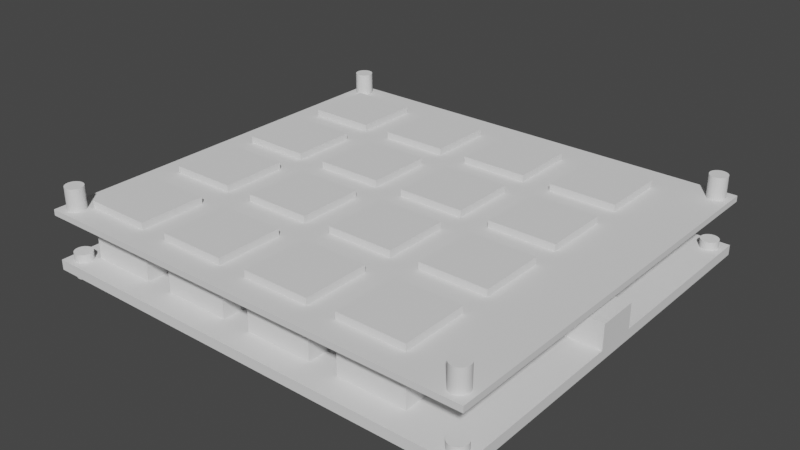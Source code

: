 # Source: RobotDyn4x4Keypad.blend  (saved by Blender 2.80.75; exported with 4.5.12 LTS)
import bpy
from mathutils import Matrix  # noqa: F401  (used for matrix-valued properties, if any)

bpy.ops.wm.read_factory_settings(use_empty=True)
scene = bpy.context.scene
scene.name = 'Scene'

# ---- collections
col_collection = bpy.data.collections.new('Collection'); scene.collection.children.link(col_collection)

# ---- world
world_world = bpy.data.worlds.new('World'); scene.world = world_world
world_world.use_nodes = True; world_world.node_tree.nodes.clear()
_N = world_world.node_tree.nodes; _L = world_world.node_tree.links
n0 = _N.new('ShaderNodeOutputWorld'); n0.name = 'World Output'; n0.location = (300, 300)
n1 = _N.new('ShaderNodeBackground'); n1.name = 'Background'; n1.location = (10, 300)
n1.inputs[0].default_value = (0.05088, 0.05088, 0.05088, 1.0)
_L.new(n1.outputs[0], n0.inputs[0])
n0.is_active_output = True
world_world.color = (0.05088, 0.05088, 0.05088)
world_world.use_sun_shadow = False
world_world.sun_shadow_jitter_overblur = 0.0

# ---- meshes
me_cube_003 = bpy.data.meshes.new('Cube.003')
me_cube_003.from_pydata([(31.2, -4.06, -4.192), (31.2, -4.06, 0.2078), (31.2, 3.34, -4.192), (31.2, 3.34, 0.2078), (40.0, -4.06, -4.192), (40.0, -4.06, 0.2078), (40.0, 3.34, -4.192), (40.0, 3.34, 0.2078), (-40.0, -36.55, -6.0), (-40.0, -36.55, -4.192), (-40.0, 36.55, -6.0), (-40.0, 36.55, -4.192), (40.0, -36.55, -6.0), (40.0, -36.55, -4.192), (40.0, 36.55, -6.0), (40.0, 36.55, -4.192), (27.76, 36.55, -6.0), (15.78, 36.55, -6.0), (10.58, 36.55, -6.0), (-1.379, 36.55, -6.0), (-6.581, 36.55, -6.0), (-18.55, 36.55, -6.0), (-23.74, 36.55, -6.0), (-35.7, 36.55, -6.0), (-35.7, 36.55, -4.192), (-23.74, 36.55, -4.192), (-18.55, 36.55, -4.192), (-6.581, 36.55, -4.192), (-1.379, 36.55, -4.192), (10.58, 36.55, -4.192), (15.78, 36.55, -4.192), (27.76, 36.55, -4.192), (-35.7, -36.55, -6.0), (-23.74, -36.55, -6.0), (-18.55, -36.55, -6.0), (-6.581, -36.55, -6.0), (-1.379, -36.55, -6.0), (10.58, -36.55, -6.0), (15.78, -36.55, -6.0), (27.76, -36.55, -6.0), (27.76, -36.55, -4.192), (15.78, -36.55, -4.192), (10.58, -36.55, -4.192), (-1.379, -36.55, -4.192), (-6.581, -36.55, -4.192), (-18.55, -36.55, -4.192), (-23.74, -36.55, -4.192), (-35.7, -36.55, -4.192), (-40.0, 30.65, -6.0), (-40.0, 18.8, -6.0), (-40.0, 13.71, -6.0), (-40.0, 1.853, -6.0), (-40.0, -3.049, -6.0), (-40.0, -14.9, -6.0), (-40.0, -20.3, -6.0), (-40.0, -32.16, -6.0), (-40.0, -32.16, -4.192), (-40.0, -20.3, -4.192), (-40.0, -14.9, -4.192), (-40.0, -3.049, -4.192), (-40.0, 1.853, -4.192), (-40.0, 13.71, -4.192), (-40.0, 18.8, -4.192), (-40.0, 30.65, -4.192), (40.0, -32.16, -6.0), (40.0, -20.3, -6.0), (40.0, -14.9, -6.0), (40.0, -3.049, -6.0), (40.0, 1.853, -6.0), (40.0, 13.71, -6.0), (40.0, 18.8, -6.0), (40.0, 30.65, -6.0), (40.0, 30.65, -4.192), (40.0, 18.8, -4.192), (40.0, 13.71, -4.192), (40.0, 1.853, -4.192), (40.0, -3.049, -4.192), (40.0, -14.9, -4.192), (40.0, -20.3, -4.192), (40.0, -32.16, -4.192), (27.76, 30.65, -4.192), (27.76, 18.8, -4.192), (27.76, 13.71, -4.192), (27.76, 1.853, -4.192), (27.76, -3.049, -4.192), (27.76, -14.9, -4.192), (27.76, -20.3, -4.192), (27.76, -32.16, -4.192), (15.78, 30.65, -4.192), (15.78, 18.8, -4.192), (15.78, 13.71, -4.192), (15.78, 1.853, -4.192), (15.78, -3.049, -4.192), (15.78, -14.9, -4.192), (15.78, -20.3, -4.192), (15.78, -32.16, -4.192), (10.58, 30.65, -4.192), (10.58, 18.8, -4.192), (10.58, 13.71, -4.192), (10.58, 1.853, -4.192), (10.58, -3.049, -4.192), (10.58, -14.9, -4.192), (10.58, -20.3, -4.192), (10.58, -32.16, -4.192), (-1.379, 30.65, -4.192), (-1.379, 18.8, -4.192), (-1.379, 13.71, -4.192), (-1.379, 1.853, -4.192), (-1.379, -3.049, -4.192), (-1.379, -14.9, -4.192), (-1.379, -20.3, -4.192), (-1.379, -32.16, -4.192), (-6.581, 30.65, -4.192), (-6.581, 18.8, -4.192), (-6.581, 13.71, -4.192), (-6.581, 1.853, -4.192), (-6.581, -3.049, -4.192), (-6.581, -14.9, -4.192), (-6.581, -20.3, -4.192), (-6.581, -32.16, -4.192), (-18.55, 30.65, -4.192), (-18.55, 18.8, -4.192), (-18.55, 13.71, -4.192), (-18.55, 1.853, -4.192), (-18.55, -3.049, -4.192), (-18.55, -14.9, -4.192), (-18.55, -20.3, -4.192), (-18.55, -32.16, -4.192), (-23.74, 30.65, -4.192), (-23.74, 18.8, -4.192), (-23.74, 13.71, -4.192), (-23.74, 1.853, -4.192), (-23.74, -3.049, -4.192), (-23.74, -14.9, -4.192), (-23.74, -20.3, -4.192), (-23.74, -32.16, -4.192), (-35.7, 30.65, -4.192), (-35.7, 18.8, -4.192), (-35.7, 13.71, -4.192), (-35.7, 1.853, -4.192), (-35.7, -3.049, -4.192), (-35.7, -14.9, -4.192), (-35.7, -20.3, -4.192), (-35.7, -32.16, -4.192), (-35.7, 30.65, -6.0), (-35.7, 18.8, -6.0), (-35.7, 13.71, -6.0), (-35.7, 1.853, -6.0), (-35.7, -3.049, -6.0), (-35.7, -14.9, -6.0), (-35.7, -20.3, -6.0), (-35.7, -32.16, -6.0), (-23.74, 30.65, -6.0), (-23.74, 18.8, -6.0), (-23.74, 13.71, -6.0), (-23.74, 1.853, -6.0), (-23.74, -3.049, -6.0), (-23.74, -14.9, -6.0), (-23.74, -20.3, -6.0), (-23.74, -32.16, -6.0), (-18.55, 30.65, -6.0), (-18.55, 18.8, -6.0), (-18.55, 13.71, -6.0), (-18.55, 1.853, -6.0), (-18.55, -3.049, -6.0), (-18.55, -14.9, -6.0), (-18.55, -20.3, -6.0), (-18.55, -32.16, -6.0), (-6.581, 30.65, -6.0), (-6.581, 18.8, -6.0), (-6.581, 13.71, -6.0), (-6.581, 1.853, -6.0), (-6.581, -3.049, -6.0), (-6.581, -14.9, -6.0), (-6.581, -20.3, -6.0), (-6.581, -32.16, -6.0), (-1.379, 30.65, -6.0), (-1.379, 18.8, -6.0), (-1.379, 13.71, -6.0), (-1.379, 1.853, -6.0), (-1.379, -3.049, -6.0), (-1.379, -14.9, -6.0), (-1.379, -20.3, -6.0), (-1.379, -32.16, -6.0), (10.58, 30.65, -6.0), (10.58, 18.8, -6.0), (10.58, 13.71, -6.0), (10.58, 1.853, -6.0), (10.58, -3.049, -6.0), (10.58, -14.9, -6.0), (10.58, -20.3, -6.0), (10.58, -32.16, -6.0), (15.78, 30.65, -6.0), (15.78, 18.8, -6.0), (15.78, 13.71, -6.0), (15.78, 1.853, -6.0), (15.78, -3.049, -6.0), (15.78, -14.9, -6.0), (15.78, -20.3, -6.0), (15.78, -32.16, -6.0), (27.76, 30.65, -6.0), (27.76, 18.8, -6.0), (27.76, 13.71, -6.0), (27.76, 1.853, -6.0), (27.76, -3.049, -6.0), (27.76, -14.9, -6.0), (27.76, -20.3, -6.0), (27.76, -32.16, -6.0), (27.76, 30.65, 6.0), (27.76, 18.8, 6.0), (27.76, 13.71, 6.0), (27.76, 1.853, 6.0), (27.76, -3.049, 6.0), (27.76, -14.9, 6.0), (27.76, -20.3, 6.0), (27.76, -32.16, 6.0), (15.78, 30.65, 6.0), (15.78, 18.8, 6.0), (15.78, 13.71, 6.0), (15.78, 1.853, 6.0), (15.78, -3.049, 6.0), (15.78, -14.9, 6.0), (15.78, -20.3, 6.0), (15.78, -32.16, 6.0), (10.58, 30.65, 6.0), (10.58, 18.8, 6.0), (10.58, 13.71, 6.0), (10.58, 1.853, 6.0), (10.58, -3.049, 6.0), (10.58, -14.9, 6.0), (10.58, -20.3, 6.0), (10.58, -32.16, 6.0), (-1.379, 30.65, 6.0), (-1.379, 18.8, 6.0), (-1.379, 13.71, 6.0), (-1.379, 1.853, 6.0), (-1.379, -3.049, 6.0), (-1.379, -14.9, 6.0), (-1.379, -20.3, 6.0), (-1.379, -32.16, 6.0), (-6.581, 30.65, 6.0), (-6.581, 18.8, 6.0), (-6.581, 13.71, 6.0), (-6.581, 1.853, 6.0), (-6.581, -3.049, 6.0), (-6.581, -14.9, 6.0), (-6.581, -20.3, 6.0), (-6.581, -32.16, 6.0), (-18.55, 30.65, 6.0), (-18.55, 18.8, 6.0), (-18.55, 13.71, 6.0), (-18.55, 1.853, 6.0), (-18.55, -3.049, 6.0), (-18.55, -14.9, 6.0), (-18.55, -20.3, 6.0), (-18.55, -32.16, 6.0), (-23.74, 30.65, 6.0), (-23.74, 18.8, 6.0), (-23.74, 13.71, 6.0), (-23.74, 1.853, 6.0), (-23.74, -3.049, 6.0), (-23.74, -14.9, 6.0), (-23.74, -20.3, 6.0), (-23.74, -32.16, 6.0), (-35.7, 30.65, 6.0), (-35.7, 18.8, 6.0), (-35.7, 13.71, 6.0), (-35.7, 1.853, 6.0), (-35.7, -3.049, 6.0), (-35.7, -14.9, 6.0), (-35.7, -20.3, 6.0), (-35.7, -32.16, 6.0), (38.23, 1.853, -4.192), (38.46, 3.34, -4.192), (31.2, 1.853, -4.192), (31.2, -3.049, -4.192), (31.2, 0.476, -4.192), (32.4, -3.049, -4.192)], [(272, 275), (273, 272)], [(0, 1, 3, 2, 274, 276), (2, 3, 7, 6, 273), (6, 7, 5, 4), (4, 5, 1, 0), (2, 273, 6, 4, 0, 276, 274), (7, 3, 1, 5), (48, 63, 11, 10), (16, 31, 15, 14), (64, 79, 13, 12), (32, 47, 9, 8), (207, 64, 12, 39), (143, 56, 9, 47), (79, 87, 40, 13), (87, 95, 41, 40), (95, 103, 42, 41), (103, 111, 43, 42), (111, 119, 44, 43), (119, 127, 45, 44), (127, 135, 46, 45), (135, 143, 47, 46), (55, 151, 32, 8), (151, 159, 33, 32), (159, 167, 34, 33), (167, 175, 35, 34), (175, 183, 36, 35), (183, 191, 37, 36), (191, 199, 38, 37), (199, 207, 39, 38), (12, 13, 40, 39), (39, 40, 41, 38), (38, 41, 42, 37), (37, 42, 43, 36), (36, 43, 44, 35), (35, 44, 45, 34), (34, 45, 46, 33), (33, 46, 47, 32), (10, 11, 24, 23), (23, 24, 25, 22), (22, 25, 26, 21), (21, 26, 27, 20), (20, 27, 28, 19), (19, 28, 29, 18), (18, 29, 30, 17), (17, 30, 31, 16), (17, 16, 200, 192), (192, 200, 201, 193), (193, 201, 202, 194), (194, 202, 203, 195), (195, 203, 204, 196), (196, 204, 205, 197), (197, 205, 206, 198), (198, 206, 207, 199), (18, 17, 192, 184), (184, 192, 193, 185), (185, 193, 194, 186), (186, 194, 195, 187), (187, 195, 196, 188), (188, 196, 197, 189), (189, 197, 198, 190), (190, 198, 199, 191), (19, 18, 184, 176), (176, 184, 185, 177), (177, 185, 186, 178), (178, 186, 187, 179), (179, 187, 188, 180), (180, 188, 189, 181), (181, 189, 190, 182), (182, 190, 191, 183), (20, 19, 176, 168), (168, 176, 177, 169), (169, 177, 178, 170), (170, 178, 179, 171), (171, 179, 180, 172), (172, 180, 181, 173), (173, 181, 182, 174), (174, 182, 183, 175), (21, 20, 168, 160), (160, 168, 169, 161), (161, 169, 170, 162), (162, 170, 171, 163), (163, 171, 172, 164), (164, 172, 173, 165), (165, 173, 174, 166), (166, 174, 175, 167), (22, 21, 160, 152), (152, 160, 161, 153), (153, 161, 162, 154), (154, 162, 163, 155), (155, 163, 164, 156), (156, 164, 165, 157), (157, 165, 166, 158), (158, 166, 167, 159), (23, 22, 152, 144), (144, 152, 153, 145), (145, 153, 154, 146), (146, 154, 155, 147), (147, 155, 156, 148), (148, 156, 157, 149), (149, 157, 158, 150), (150, 158, 159, 151), (10, 23, 144, 48), (48, 144, 145, 49), (49, 145, 146, 50), (50, 146, 147, 51), (51, 147, 148, 52), (52, 148, 149, 53), (53, 149, 150, 54), (54, 150, 151, 55), (25, 24, 136, 128), (103, 102, 230, 231), (129, 137, 138, 130), (129, 128, 256, 257), (131, 139, 140, 132), (111, 103, 231, 239), (133, 141, 142, 134), (101, 100, 228, 229), (26, 25, 128, 120), (120, 128, 129, 121), (121, 129, 130, 122), (122, 130, 131, 123), (123, 131, 132, 124), (124, 132, 133, 125), (125, 133, 134, 126), (126, 134, 135, 127), (27, 26, 120, 112), (126, 127, 255, 254), (113, 121, 122, 114), (102, 110, 238, 230), (115, 123, 124, 116), (109, 101, 229, 237), (117, 125, 126, 118), (99, 98, 226, 227), (28, 27, 112, 104), (104, 112, 113, 105), (105, 113, 114, 106), (106, 114, 115, 107), (107, 115, 116, 108), (108, 116, 117, 109), (109, 117, 118, 110), (110, 118, 119, 111), (29, 28, 104, 96), (124, 125, 253, 252), (97, 105, 106, 98), (100, 108, 236, 228), (99, 107, 108, 100), (107, 99, 227, 235), (101, 109, 110, 102), (97, 96, 224, 225), (30, 29, 96, 88), (88, 96, 97, 89), (89, 97, 98, 90), (90, 98, 99, 91), (91, 99, 100, 92), (92, 100, 101, 93), (93, 101, 102, 94), (94, 102, 103, 95), (31, 30, 88, 80), (122, 123, 251, 250), (81, 89, 90, 82), (98, 106, 234, 226), (83, 91, 92, 84), (143, 135, 263, 271), (85, 93, 94, 86), (105, 97, 225, 233), (15, 31, 80, 72), (72, 80, 81, 73), (73, 81, 82, 74), (74, 82, 83, 274, 272, 75), (75, 272, 274, 275, 277, 76), (76, 277, 275, 84, 85, 77), (77, 85, 86, 78), (78, 86, 87, 79), (24, 11, 63, 136), (136, 63, 62, 137), (137, 62, 61, 138), (138, 61, 60, 139), (139, 60, 59, 140), (140, 59, 58, 141), (141, 58, 57, 142), (142, 57, 56, 143), (16, 14, 71, 200), (200, 71, 70, 201), (201, 70, 69, 202), (202, 69, 68, 203), (203, 68, 67, 204), (204, 67, 66, 205), (205, 66, 65, 206), (206, 65, 64, 207), (14, 15, 72, 71), (71, 72, 73, 70), (70, 73, 74, 69), (69, 74, 75, 68), (68, 75, 76, 67), (67, 76, 77, 66), (66, 77, 78, 65), (65, 78, 79, 64), (8, 9, 56, 55), (55, 56, 57, 54), (54, 57, 58, 53), (53, 58, 59, 52), (52, 59, 60, 51), (51, 60, 61, 50), (50, 61, 62, 49), (49, 62, 63, 48), (256, 264, 265, 257), (258, 266, 267, 259), (260, 268, 269, 261), (262, 270, 271, 263), (240, 248, 249, 241), (242, 250, 251, 243), (244, 252, 253, 245), (246, 254, 255, 247), (224, 232, 233, 225), (226, 234, 235, 227), (228, 236, 237, 229), (230, 238, 239, 231), (208, 216, 217, 209), (210, 218, 219, 211), (212, 220, 221, 213), (214, 222, 223, 215), (112, 120, 248, 240), (131, 130, 258, 259), (104, 105, 233, 232), (121, 113, 241, 249), (114, 122, 250, 242), (133, 132, 260, 261), (106, 107, 235, 234), (81, 80, 208, 209), (123, 115, 243, 251), (116, 124, 252, 244), (135, 134, 262, 263), (108, 109, 237, 236), (83, 82, 210, 211), (125, 117, 245, 253), (80, 88, 216, 208), (118, 126, 254, 246), (136, 137, 265, 264), (110, 111, 239, 238), (85, 84, 212, 213), (89, 81, 209, 217), (127, 119, 247, 255), (82, 90, 218, 210), (138, 139, 267, 266), (113, 112, 240, 241), (87, 86, 214, 215), (91, 83, 211, 219), (84, 92, 220, 212), (140, 141, 269, 268), (128, 136, 264, 256), (115, 114, 242, 243), (88, 89, 217, 216), (93, 85, 213, 221), (137, 129, 257, 265), (86, 94, 222, 214), (142, 143, 271, 270), (130, 138, 266, 258), (117, 116, 244, 245), (90, 91, 219, 218), (95, 87, 215, 223), (139, 131, 259, 267), (132, 140, 268, 260), (119, 118, 246, 247), (92, 93, 221, 220), (141, 133, 261, 269), (96, 104, 232, 224), (134, 142, 270, 262), (120, 121, 249, 248), (94, 95, 223, 222), (275, 274, 83, 84)])
_uv = me_cube_003.uv_layers.new(name='UVMap')
_uv.uv.foreach_set('vector', [0.375, 0.0, 0.625, 0.0, 0.625, 0.25, 0.375, 0.25, 0.375, 0.1997, 0.375, 0.1532, 0.375, 0.25, 0.625, 0.25, 0.625, 0.5, 0.375, 0.5, 0.375, 0.4564, 0.375, 0.5, 0.625, 0.5, 0.625, 0.75, 0.375, 0.75, 0.375, 0.75, 0.625, 0.75, 0.625, 1.0, 0.375, 1.0, 0.125, 0.5, 0.3314, 0.5, 0.375, 0.5, 0.375, 0.75, 0.125, 0.75, 0.125, 0.5968, 0.125, 0.5503, 0.625, 0.5, 0.875, 0.5, 0.875, 0.75, 0.625, 0.75, 0.375, 0.2222, 0.625, 0.2222, 0.625, 0.25, 0.375, 0.25, 0.375, 0.4722, 0.625, 0.4722, 0.625, 0.5, 0.375, 0.5, 0.375, 0.7222, 0.625, 0.7222, 0.625, 0.75, 0.375, 0.75, 0.375, 0.9722, 0.625, 0.9722, 0.625, 1.0, 0.375, 1.0, 0.3472, 0.7222, 0.375, 0.7222, 0.375, 0.75, 0.3472, 0.75, 0.8472, 0.7222, 0.875, 0.7222, 0.875, 0.75, 0.8472, 0.75, 0.625, 0.7222, 0.6528, 0.7222, 0.6528, 0.75, 0.625, 0.75, 0.6528, 0.7222, 0.6806, 0.7222, 0.6806, 0.75, 0.6528, 0.75, 0.6806, 0.7222, 0.7083, 0.7222, 0.7083, 0.75, 0.6806, 0.75, 0.7083, 0.7222, 0.7361, 0.7222, 0.7361, 0.75, 0.7083, 0.75, 0.7361, 0.7222, 0.7639, 0.7222, 0.7639, 0.75, 0.7361, 0.75, 0.7639, 0.7222, 0.7917, 0.7222, 0.7917, 0.75, 0.7639, 0.75, 0.7917, 0.7222, 0.8194, 0.7222, 0.8194, 0.75, 0.7917, 0.75, 0.8194, 0.7222, 0.8472, 0.7222, 0.8472, 0.75, 0.8194, 0.75, 0.125, 0.7222, 0.1528, 0.7222, 0.1528, 0.75, 0.125, 0.75, 0.1528, 0.7222, 0.1806, 0.7222, 0.1806, 0.75, 0.1528, 0.75, 0.1806, 0.7222, 0.2083, 0.7222, 0.2083, 0.75, 0.1806, 0.75, 0.2083, 0.7222, 0.2361, 0.7222, 0.2361, 0.75, 0.2083, 0.75, 0.2361, 0.7222, 0.2639, 0.7222, 0.2639, 0.75, 0.2361, 0.75, 0.2639, 0.7222, 0.2917, 0.7222, 0.2917, 0.75, 0.2639, 0.75, 0.2917, 0.7222, 0.3194, 0.7222, 0.3194, 0.75, 0.2917, 0.75, 0.3194, 0.7222, 0.3472, 0.7222, 0.3472, 0.75, 0.3194, 0.75, 0.375, 0.75, 0.625, 0.75, 0.625, 0.7778, 0.375, 0.7778, 0.375, 0.7778, 0.625, 0.7778, 0.625, 0.8056, 0.375, 0.8056, 0.375, 0.8056, 0.625, 0.8056, 0.625, 0.8333, 0.375, 0.8333, 0.375, 0.8333, 0.625, 0.8333, 0.625, 0.8611, 0.375, 0.8611, 0.375, 0.8611, 0.625, 0.8611, 0.625, 0.8889, 0.375, 0.8889, 0.375, 0.8889, 0.625, 0.8889, 0.625, 0.9167, 0.375, 0.9167, 0.375, 0.9167, 0.625, 0.9167, 0.625, 0.9444, 0.375, 0.9444, 0.375, 0.9444, 0.625, 0.9444, 0.625, 0.9722, 0.375, 0.9722, 0.375, 0.25, 0.625, 0.25, 0.625, 0.2778, 0.375, 0.2778, 0.375, 0.2778, 0.625, 0.2778, 0.625, 0.3056, 0.375, 0.3056, 0.375, 0.3056, 0.625, 0.3056, 0.625, 0.3333, 0.375, 0.3333, 0.375, 0.3333, 0.625, 0.3333, 0.625, 0.3611, 0.375, 0.3611, 0.375, 0.3611, 0.625, 0.3611, 0.625, 0.3889, 0.375, 0.3889, 0.375, 0.3889, 0.625, 0.3889, 0.625, 0.4167, 0.375, 0.4167, 0.375, 0.4167, 0.625, 0.4167, 0.625, 0.4444, 0.375, 0.4444, 0.375, 0.4444, 0.625, 0.4444, 0.625, 0.4722, 0.375, 0.4722, 0.3194, 0.5, 0.3472, 0.5, 0.3472, 0.5278, 0.3194, 0.5278, 0.3194, 0.5278, 0.3472, 0.5278, 0.3472, 0.5556, 0.3194, 0.5556, 0.3194, 0.5556, 0.3472, 0.5556, 0.3472, 0.5833, 0.3194, 0.5833, 0.3194, 0.5833, 0.3472, 0.5833, 0.3472, 0.6111, 0.3194, 0.6111, 0.3194, 0.6111, 0.3472, 0.6111, 0.3472, 0.6389, 0.3194, 0.6389, 0.3194, 0.6389, 0.3472, 0.6389, 0.3472, 0.6667, 0.3194, 0.6667, 0.3194, 0.6667, 0.3472, 0.6667, 0.3472, 0.6944, 0.3194, 0.6944, 0.3194, 0.6944, 0.3472, 0.6944, 0.3472, 0.7222, 0.3194, 0.7222, 0.2917, 0.5, 0.3194, 0.5, 0.3194, 0.5278, 0.2917, 0.5278, 0.2917, 0.5278, 0.3194, 0.5278, 0.3194, 0.5556, 0.2917, 0.5556, 0.2917, 0.5556, 0.3194, 0.5556, 0.3194, 0.5833, 0.2917, 0.5833, 0.2917, 0.5833, 0.3194, 0.5833, 0.3194, 0.6111, 0.2917, 0.6111, 0.2917, 0.6111, 0.3194, 0.6111, 0.3194, 0.6389, 0.2917, 0.6389, 0.2917, 0.6389, 0.3194, 0.6389, 0.3194, 0.6667, 0.2917, 0.6667, 0.2917, 0.6667, 0.3194, 0.6667, 0.3194, 0.6944, 0.2917, 0.6944, 0.2917, 0.6944, 0.3194, 0.6944, 0.3194, 0.7222, 0.2917, 0.7222, 0.2639, 0.5, 0.2917, 0.5, 0.2917, 0.5278, 0.2639, 0.5278, 0.2639, 0.5278, 0.2917, 0.5278, 0.2917, 0.5556, 0.2639, 0.5556, 0.2639, 0.5556, 0.2917, 0.5556, 0.2917, 0.5833, 0.2639, 0.5833, 0.2639, 0.5833, 0.2917, 0.5833, 0.2917, 0.6111, 0.2639, 0.6111, 0.2639, 0.6111, 0.2917, 0.6111, 0.2917, 0.6389, 0.2639, 0.6389, 0.2639, 0.6389, 0.2917, 0.6389, 0.2917, 0.6667, 0.2639, 0.6667, 0.2639, 0.6667, 0.2917, 0.6667, 0.2917, 0.6944, 0.2639, 0.6944, 0.2639, 0.6944, 0.2917, 0.6944, 0.2917, 0.7222, 0.2639, 0.7222, 0.2361, 0.5, 0.2639, 0.5, 0.2639, 0.5278, 0.2361, 0.5278, 0.2361, 0.5278, 0.2639, 0.5278, 0.2639, 0.5556, 0.2361, 0.5556, 0.2361, 0.5556, 0.2639, 0.5556, 0.2639, 0.5833, 0.2361, 0.5833, 0.2361, 0.5833, 0.2639, 0.5833, 0.2639, 0.6111, 0.2361, 0.6111, 0.2361, 0.6111, 0.2639, 0.6111, 0.2639, 0.6389, 0.2361, 0.6389, 0.2361, 0.6389, 0.2639, 0.6389, 0.2639, 0.6667, 0.2361, 0.6667, 0.2361, 0.6667, 0.2639, 0.6667, 0.2639, 0.6944, 0.2361, 0.6944, 0.2361, 0.6944, 0.2639, 0.6944, 0.2639, 0.7222, 0.2361, 0.7222, 0.2083, 0.5, 0.2361, 0.5, 0.2361, 0.5278, 0.2083, 0.5278, 0.2083, 0.5278, 0.2361, 0.5278, 0.2361, 0.5556, 0.2083, 0.5556, 0.2083, 0.5556, 0.2361, 0.5556, 0.2361, 0.5833, 0.2083, 0.5833, 0.2083, 0.5833, 0.2361, 0.5833, 0.2361, 0.6111, 0.2083, 0.6111, 0.2083, 0.6111, 0.2361, 0.6111, 0.2361, 0.6389, 0.2083, 0.6389, 0.2083, 0.6389, 0.2361, 0.6389, 0.2361, 0.6667, 0.2083, 0.6667, 0.2083, 0.6667, 0.2361, 0.6667, 0.2361, 0.6944, 0.2083, 0.6944, 0.2083, 0.6944, 0.2361, 0.6944, 0.2361, 0.7222, 0.2083, 0.7222, 0.1806, 0.5, 0.2083, 0.5, 0.2083, 0.5278, 0.1806, 0.5278, 0.1806, 0.5278, 0.2083, 0.5278, 0.2083, 0.5556, 0.1806, 0.5556, 0.1806, 0.5556, 0.2083, 0.5556, 0.2083, 0.5833, 0.1806, 0.5833, 0.1806, 0.5833, 0.2083, 0.5833, 0.2083, 0.6111, 0.1806, 0.6111, 0.1806, 0.6111, 0.2083, 0.6111, 0.2083, 0.6389, 0.1806, 0.6389, 0.1806, 0.6389, 0.2083, 0.6389, 0.2083, 0.6667, 0.1806, 0.6667, 0.1806, 0.6667, 0.2083, 0.6667, 0.2083, 0.6944, 0.1806, 0.6944, 0.1806, 0.6944, 0.2083, 0.6944, 0.2083, 0.7222, 0.1806, 0.7222, 0.1528, 0.5, 0.1806, 0.5, 0.1806, 0.5278, 0.1528, 0.5278, 0.1528, 0.5278, 0.1806, 0.5278, 0.1806, 0.5556, 0.1528, 0.5556, 0.1528, 0.5556, 0.1806, 0.5556, 0.1806, 0.5833, 0.1528, 0.5833, 0.1528, 0.5833, 0.1806, 0.5833, 0.1806, 0.6111, 0.1528, 0.6111, 0.1528, 0.6111, 0.1806, 0.6111, 0.1806, 0.6389, 0.1528, 0.6389, 0.1528, 0.6389, 0.1806, 0.6389, 0.1806, 0.6667, 0.1528, 0.6667, 0.1528, 0.6667, 0.1806, 0.6667, 0.1806, 0.6944, 0.1528, 0.6944, 0.1528, 0.6944, 0.1806, 0.6944, 0.1806, 0.7222, 0.1528, 0.7222, 0.125, 0.5, 0.1528, 0.5, 0.1528, 0.5278, 0.125, 0.5278, 0.125, 0.5278, 0.1528, 0.5278, 0.1528, 0.5556, 0.125, 0.5556, 0.125, 0.5556, 0.1528, 0.5556, 0.1528, 0.5833, 0.125, 0.5833, 0.125, 0.5833, 0.1528, 0.5833, 0.1528, 0.6111, 0.125, 0.6111, 0.125, 0.6111, 0.1528, 0.6111, 0.1528, 0.6389, 0.125, 0.6389, 0.125, 0.6389, 0.1528, 0.6389, 0.1528, 0.6667, 0.125, 0.6667, 0.125, 0.6667, 0.1528, 0.6667, 0.1528, 0.6944, 0.125, 0.6944, 0.125, 0.6944, 0.1528, 0.6944, 0.1528, 0.7222, 0.125, 0.7222, 0.8194, 0.5, 0.8472, 0.5, 0.8472, 0.5278, 0.8194, 0.5278, 0.7083, 0.7222, 0.7083, 0.6944, 0.7083, 0.6944, 0.7083, 0.7222, 0.8194, 0.5556, 0.8472, 0.5556, 0.8472, 0.5833, 0.8194, 0.5833, 0.8194, 0.5556, 0.8194, 0.5278, 0.8194, 0.5278, 0.8194, 0.5556, 0.8194, 0.6111, 0.8472, 0.6111, 0.8472, 0.6389, 0.8194, 0.6389, 0.7361, 0.7222, 0.7083, 0.7222, 0.7083, 0.7222, 0.7361, 0.7222, 0.8194, 0.6667, 0.8472, 0.6667, 0.8472, 0.6944, 0.8194, 0.6944, 0.7083, 0.6667, 0.7083, 0.6389, 0.7083, 0.6389, 0.7083, 0.6667, 0.7917, 0.5, 0.8194, 0.5, 0.8194, 0.5278, 0.7917, 0.5278, 0.7917, 0.5278, 0.8194, 0.5278, 0.8194, 0.5556, 0.7917, 0.5556, 0.7917, 0.5556, 0.8194, 0.5556, 0.8194, 0.5833, 0.7917, 0.5833, 0.7917, 0.5833, 0.8194, 0.5833, 0.8194, 0.6111, 0.7917, 0.6111, 0.7917, 0.6111, 0.8194, 0.6111, 0.8194, 0.6389, 0.7917, 0.6389, 0.7917, 0.6389, 0.8194, 0.6389, 0.8194, 0.6667, 0.7917, 0.6667, 0.7917, 0.6667, 0.8194, 0.6667, 0.8194, 0.6944, 0.7917, 0.6944, 0.7917, 0.6944, 0.8194, 0.6944, 0.8194, 0.7222, 0.7917, 0.7222, 0.7639, 0.5, 0.7917, 0.5, 0.7917, 0.5278, 0.7639, 0.5278, 0.7917, 0.6944, 0.7917, 0.7222, 0.7917, 0.7222, 0.7917, 0.6944, 0.7639, 0.5556, 0.7917, 0.5556, 0.7917, 0.5833, 0.7639, 0.5833, 0.7083, 0.6944, 0.7361, 0.6944, 0.7361, 0.6944, 0.7083, 0.6944, 0.7639, 0.6111, 0.7917, 0.6111, 0.7917, 0.6389, 0.7639, 0.6389, 0.7361, 0.6667, 0.7083, 0.6667, 0.7083, 0.6667, 0.7361, 0.6667, 0.7639, 0.6667, 0.7917, 0.6667, 0.7917, 0.6944, 0.7639, 0.6944, 0.7083, 0.6111, 0.7083, 0.5833, 0.7083, 0.5833, 0.7083, 0.6111, 0.7361, 0.5, 0.7639, 0.5, 0.7639, 0.5278, 0.7361, 0.5278, 0.7361, 0.5278, 0.7639, 0.5278, 0.7639, 0.5556, 0.7361, 0.5556, 0.7361, 0.5556, 0.7639, 0.5556, 0.7639, 0.5833, 0.7361, 0.5833, 0.7361, 0.5833, 0.7639, 0.5833, 0.7639, 0.6111, 0.7361, 0.6111, 0.7361, 0.6111, 0.7639, 0.6111, 0.7639, 0.6389, 0.7361, 0.6389, 0.7361, 0.6389, 0.7639, 0.6389, 0.7639, 0.6667, 0.7361, 0.6667, 0.7361, 0.6667, 0.7639, 0.6667, 0.7639, 0.6944, 0.7361, 0.6944, 0.7361, 0.6944, 0.7639, 0.6944, 0.7639, 0.7222, 0.7361, 0.7222, 0.7083, 0.5, 0.7361, 0.5, 0.7361, 0.5278, 0.7083, 0.5278, 0.7917, 0.6389, 0.7917, 0.6667, 0.7917, 0.6667, 0.7917, 0.6389, 0.7083, 0.5556, 0.7361, 0.5556, 0.7361, 0.5833, 0.7083, 0.5833, 0.7083, 0.6389, 0.7361, 0.6389, 0.7361, 0.6389, 0.7083, 0.6389, 0.7083, 0.6111, 0.7361, 0.6111, 0.7361, 0.6389, 0.7083, 0.6389, 0.7361, 0.6111, 0.7083, 0.6111, 0.7083, 0.6111, 0.7361, 0.6111, 0.7083, 0.6667, 0.7361, 0.6667, 0.7361, 0.6944, 0.7083, 0.6944, 0.7083, 0.5556, 0.7083, 0.5278, 0.7083, 0.5278, 0.7083, 0.5556, 0.6806, 0.5, 0.7083, 0.5, 0.7083, 0.5278, 0.6806, 0.5278, 0.6806, 0.5278, 0.7083, 0.5278, 0.7083, 0.5556, 0.6806, 0.5556, 0.6806, 0.5556, 0.7083, 0.5556, 0.7083, 0.5833, 0.6806, 0.5833, 0.6806, 0.5833, 0.7083, 0.5833, 0.7083, 0.6111, 0.6806, 0.6111, 0.6806, 0.6111, 0.7083, 0.6111, 0.7083, 0.6389, 0.6806, 0.6389, 0.6806, 0.6389, 0.7083, 0.6389, 0.7083, 0.6667, 0.6806, 0.6667, 0.6806, 0.6667, 0.7083, 0.6667, 0.7083, 0.6944, 0.6806, 0.6944, 0.6806, 0.6944, 0.7083, 0.6944, 0.7083, 0.7222, 0.6806, 0.7222, 0.6528, 0.5, 0.6806, 0.5, 0.6806, 0.5278, 0.6528, 0.5278, 0.7917, 0.5833, 0.7917, 0.6111, 0.7917, 0.6111, 0.7917, 0.5833, 0.6528, 0.5556, 0.6806, 0.5556, 0.6806, 0.5833, 0.6528, 0.5833, 0.7083, 0.5833, 0.7361, 0.5833, 0.7361, 0.5833, 0.7083, 0.5833, 0.6528, 0.6111, 0.6806, 0.6111, 0.6806, 0.6389, 0.6528, 0.6389, 0.8472, 0.7222, 0.8194, 0.7222, 0.8194, 0.7222, 0.8472, 0.7222, 0.6528, 0.6667, 0.6806, 0.6667, 0.6806, 0.6944, 0.6528, 0.6944, 0.7361, 0.5556, 0.7083, 0.5556, 0.7083, 0.5556, 0.7361, 0.5556, 0.625, 0.5, 0.6528, 0.5, 0.6528, 0.5278, 0.625, 0.5278, 0.625, 0.5278, 0.6528, 0.5278, 0.6528, 0.5556, 0.625, 0.5556, 0.625, 0.5556, 0.6528, 0.5556, 0.6528, 0.5833, 0.625, 0.5833, 0.625, 0.5833, 0.6528, 0.5833, 0.6528, 0.6111, 0.645, 0.6111, 0.629, 0.6111, 0.625, 0.6111, 0.625, 0.6111, 0.629, 0.6111, 0.645, 0.6111, 0.645, 0.6389, 0.6422, 0.6389, 0.625, 0.6389, 0.625, 0.6389, 0.6422, 0.6389, 0.645, 0.6389, 0.6528, 0.6389, 0.6528, 0.6667, 0.625, 0.6667, 0.625, 0.6667, 0.6528, 0.6667, 0.6528, 0.6944, 0.625, 0.6944, 0.625, 0.6944, 0.6528, 0.6944, 0.6528, 0.7222, 0.625, 0.7222, 0.8472, 0.5, 0.875, 0.5, 0.875, 0.5278, 0.8472, 0.5278, 0.8472, 0.5278, 0.875, 0.5278, 0.875, 0.5556, 0.8472, 0.5556, 0.8472, 0.5556, 0.875, 0.5556, 0.875, 0.5833, 0.8472, 0.5833, 0.8472, 0.5833, 0.875, 0.5833, 0.875, 0.6111, 0.8472, 0.6111, 0.8472, 0.6111, 0.875, 0.6111, 0.875, 0.6389, 0.8472, 0.6389, 0.8472, 0.6389, 0.875, 0.6389, 0.875, 0.6667, 0.8472, 0.6667, 0.8472, 0.6667, 0.875, 0.6667, 0.875, 0.6944, 0.8472, 0.6944, 0.8472, 0.6944, 0.875, 0.6944, 0.875, 0.7222, 0.8472, 0.7222, 0.3472, 0.5, 0.375, 0.5, 0.375, 0.5278, 0.3472, 0.5278, 0.3472, 0.5278, 0.375, 0.5278, 0.375, 0.5556, 0.3472, 0.5556, 0.3472, 0.5556, 0.375, 0.5556, 0.375, 0.5833, 0.3472, 0.5833, 0.3472, 0.5833, 0.375, 0.5833, 0.375, 0.6111, 0.3472, 0.6111, 0.3472, 0.6111, 0.375, 0.6111, 0.375, 0.6389, 0.3472, 0.6389, 0.3472, 0.6389, 0.375, 0.6389, 0.375, 0.6667, 0.3472, 0.6667, 0.3472, 0.6667, 0.375, 0.6667, 0.375, 0.6944, 0.3472, 0.6944, 0.3472, 0.6944, 0.375, 0.6944, 0.375, 0.7222, 0.3472, 0.7222, 0.375, 0.5, 0.625, 0.5, 0.625, 0.5278, 0.375, 0.5278, 0.375, 0.5278, 0.625, 0.5278, 0.625, 0.5556, 0.375, 0.5556, 0.375, 0.5556, 0.625, 0.5556, 0.625, 0.5833, 0.375, 0.5833, 0.375, 0.5833, 0.625, 0.5833, 0.625, 0.6111, 0.375, 0.6111, 0.375, 0.6111, 0.625, 0.6111, 0.625, 0.6389, 0.375, 0.6389, 0.375, 0.6389, 0.625, 0.6389, 0.625, 0.6667, 0.375, 0.6667, 0.375, 0.6667, 0.625, 0.6667, 0.625, 0.6944, 0.375, 0.6944, 0.375, 0.6944, 0.625, 0.6944, 0.625, 0.7222, 0.375, 0.7222, 0.375, 0.0, 0.625, 0.0, 0.625, 0.02778, 0.375, 0.02778, 0.375, 0.02778, 0.625, 0.02778, 0.625, 0.05556, 0.375, 0.05556, 0.375, 0.05556, 0.625, 0.05556, 0.625, 0.08333, 0.375, 0.08333, 0.375, 0.08333, 0.625, 0.08333, 0.625, 0.1111, 0.375, 0.1111, 0.375, 0.1111, 0.625, 0.1111, 0.625, 0.1389, 0.375, 0.1389, 0.375, 0.1389, 0.625, 0.1389, 0.625, 0.1667, 0.375, 0.1667, 0.375, 0.1667, 0.625, 0.1667, 0.625, 0.1944, 0.375, 0.1944, 0.375, 0.1944, 0.625, 0.1944, 0.625, 0.2222, 0.375, 0.2222, 0.8194, 0.5278, 0.8472, 0.5278, 0.8472, 0.5556, 0.8194, 0.5556, 0.8194, 0.5833, 0.8472, 0.5833, 0.8472, 0.6111, 0.8194, 0.6111, 0.8194, 0.6389, 0.8472, 0.6389, 0.8472, 0.6667, 0.8194, 0.6667, 0.8194, 0.6944, 0.8472, 0.6944, 0.8472, 0.7222, 0.8194, 0.7222, 0.7639, 0.5278, 0.7917, 0.5278, 0.7917, 0.5556, 0.7639, 0.5556, 0.7639, 0.5833, 0.7917, 0.5833, 0.7917, 0.6111, 0.7639, 0.6111, 0.7639, 0.6389, 0.7917, 0.6389, 0.7917, 0.6667, 0.7639, 0.6667, 0.7639, 0.6944, 0.7917, 0.6944, 0.7917, 0.7222, 0.7639, 0.7222, 0.7083, 0.5278, 0.7361, 0.5278, 0.7361, 0.5556, 0.7083, 0.5556, 0.7083, 0.5833, 0.7361, 0.5833, 0.7361, 0.6111, 0.7083, 0.6111, 0.7083, 0.6389, 0.7361, 0.6389, 0.7361, 0.6667, 0.7083, 0.6667, 0.7083, 0.6944, 0.7361, 0.6944, 0.7361, 0.7222, 0.7083, 0.7222, 0.6528, 0.5278, 0.6806, 0.5278, 0.6806, 0.5556, 0.6528, 0.5556, 0.6528, 0.5833, 0.6806, 0.5833, 0.6806, 0.6111, 0.6528, 0.6111, 0.6528, 0.6389, 0.6806, 0.6389, 0.6806, 0.6667, 0.6528, 0.6667, 0.6528, 0.6944, 0.6806, 0.6944, 0.6806, 0.7222, 0.6528, 0.7222, 0.7639, 0.5278, 0.7917, 0.5278, 0.7917, 0.5278, 0.7639, 0.5278, 0.8194, 0.6111, 0.8194, 0.5833, 0.8194, 0.5833, 0.8194, 0.6111, 0.7361, 0.5278, 0.7361, 0.5556, 0.7361, 0.5556, 0.7361, 0.5278, 0.7917, 0.5556, 0.7639, 0.5556, 0.7639, 0.5556, 0.7917, 0.5556, 0.7639, 0.5833, 0.7917, 0.5833, 0.7917, 0.5833, 0.7639, 0.5833, 0.8194, 0.6667, 0.8194, 0.6389, 0.8194, 0.6389, 0.8194, 0.6667, 0.7361, 0.5833, 0.7361, 0.6111, 0.7361, 0.6111, 0.7361, 0.5833, 0.6528, 0.5556, 0.6528, 0.5278, 0.6528, 0.5278, 0.6528, 0.5556, 0.7917, 0.6111, 0.7639, 0.6111, 0.7639, 0.6111, 0.7917, 0.6111, 0.7639, 0.6389, 0.7917, 0.6389, 0.7917, 0.6389, 0.7639, 0.6389, 0.8194, 0.7222, 0.8194, 0.6944, 0.8194, 0.6944, 0.8194, 0.7222, 0.7361, 0.6389, 0.7361, 0.6667, 0.7361, 0.6667, 0.7361, 0.6389, 0.6528, 0.6111, 0.6528, 0.5833, 0.6528, 0.5833, 0.6528, 0.6111, 0.7917, 0.6667, 0.7639, 0.6667, 0.7639, 0.6667, 0.7917, 0.6667, 0.6528, 0.5278, 0.6806, 0.5278, 0.6806, 0.5278, 0.6528, 0.5278, 0.7639, 0.6944, 0.7917, 0.6944, 0.7917, 0.6944, 0.7639, 0.6944, 0.8472, 0.5278, 0.8472, 0.5556, 0.8472, 0.5556, 0.8472, 0.5278, 0.7361, 0.6944, 0.7361, 0.7222, 0.7361, 0.7222, 0.7361, 0.6944, 0.6528, 0.6667, 0.6528, 0.6389, 0.6528, 0.6389, 0.6528, 0.6667, 0.6806, 0.5556, 0.6528, 0.5556, 0.6528, 0.5556, 0.6806, 0.5556, 0.7917, 0.7222, 0.7639, 0.7222, 0.7639, 0.7222, 0.7917, 0.7222, 0.6528, 0.5833, 0.6806, 0.5833, 0.6806, 0.5833, 0.6528, 0.5833, 0.8472, 0.5833, 0.8472, 0.6111, 0.8472, 0.6111, 0.8472, 0.5833, 0.7639, 0.5556, 0.7639, 0.5278, 0.7639, 0.5278, 0.7639, 0.5556, 0.6528, 0.7222, 0.6528, 0.6944, 0.6528, 0.6944, 0.6528, 0.7222, 0.6806, 0.6111, 0.6528, 0.6111, 0.6528, 0.6111, 0.6806, 0.6111, 0.6528, 0.6389, 0.6806, 0.6389, 0.6806, 0.6389, 0.6528, 0.6389, 0.8472, 0.6389, 0.8472, 0.6667, 0.8472, 0.6667, 0.8472, 0.6389, 0.8194, 0.5278, 0.8472, 0.5278, 0.8472, 0.5278, 0.8194, 0.5278, 0.7639, 0.6111, 0.7639, 0.5833, 0.7639, 0.5833, 0.7639, 0.6111, 0.6806, 0.5278, 0.6806, 0.5556, 0.6806, 0.5556, 0.6806, 0.5278, 0.6806, 0.6667, 0.6528, 0.6667, 0.6528, 0.6667, 0.6806, 0.6667, 0.8472, 0.5556, 0.8194, 0.5556, 0.8194, 0.5556, 0.8472, 0.5556, 0.6528, 0.6944, 0.6806, 0.6944, 0.6806, 0.6944, 0.6528, 0.6944, 0.8472, 0.6944, 0.8472, 0.7222, 0.8472, 0.7222, 0.8472, 0.6944, 0.8194, 0.5833, 0.8472, 0.5833, 0.8472, 0.5833, 0.8194, 0.5833, 0.7639, 0.6667, 0.7639, 0.6389, 0.7639, 0.6389, 0.7639, 0.6667, 0.6806, 0.5833, 0.6806, 0.6111, 0.6806, 0.6111, 0.6806, 0.5833, 0.6806, 0.7222, 0.6528, 0.7222, 0.6528, 0.7222, 0.6806, 0.7222, 0.8472, 0.6111, 0.8194, 0.6111, 0.8194, 0.6111, 0.8472, 0.6111, 0.8194, 0.6389, 0.8472, 0.6389, 0.8472, 0.6389, 0.8194, 0.6389, 0.7639, 0.7222, 0.7639, 0.6944, 0.7639, 0.6944, 0.7639, 0.7222, 0.6806, 0.6389, 0.6806, 0.6667, 0.6806, 0.6667, 0.6806, 0.6389, 0.8472, 0.6667, 0.8194, 0.6667, 0.8194, 0.6667, 0.8472, 0.6667, 0.7083, 0.5278, 0.7361, 0.5278, 0.7361, 0.5278, 0.7083, 0.5278, 0.8194, 0.6944, 0.8472, 0.6944, 0.8472, 0.6944, 0.8194, 0.6944, 0.7917, 0.5278, 0.7917, 0.5556, 0.7917, 0.5556, 0.7917, 0.5278, 0.6806, 0.6944, 0.6806, 0.7222, 0.6806, 0.7222, 0.6806, 0.6944, 0.645, 0.6389, 0.645, 0.6111, 0.6528, 0.6111, 0.6528, 0.6389])
me_cube_003.use_remesh_preserve_volume = False
me_cube_003.use_remesh_preserve_attributes = False
me_cube_003.use_mirror_vertex_groups = False
me_cube_003.update()
me_cylinder = bpy.data.meshes.new('Cylinder')
me_cylinder.from_pydata([(0.195, 1.824, -1.0), (0.195, 1.824, 1.0), (0.5023, 1.794, -1.0), (0.5023, 1.794, 1.0), (0.7978, 1.704, -1.0), (0.7978, 1.704, 1.0), (1.07, 1.559, -1.0), (1.07, 1.559, 1.0), (1.309, 1.363, -1.0), (1.309, 1.363, 1.0), (1.505, 1.124, -1.0), (1.505, 1.124, 1.0), (1.65, 0.8519, -1.0), (1.65, 0.8519, 1.0), (1.74, 0.5565, -1.0), (1.74, 0.5565, 1.0), (1.77, 0.2492, -1.0), (1.77, 0.2492, 1.0), (1.74, -0.05805, -1.0), (1.74, -0.05805, 1.0), (1.65, -0.3535, -1.0), (1.65, -0.3535, 1.0), (1.505, -0.6258, -1.0), (1.505, -0.6258, 1.0), (1.309, -0.8645, -1.0), (1.309, -0.8645, 1.0), (1.07, -1.06, -1.0), (1.07, -1.06, 1.0), (0.7978, -1.206, -1.0), (0.7978, -1.206, 1.0), (0.5023, -1.296, -1.0), (0.5023, -1.296, 1.0), (0.195, -1.326, -1.0), (0.195, -1.326, 1.0), (-0.1122, -1.296, -1.0), (-0.1122, -1.296, 1.0), (-0.4077, -1.206, -1.0), (-0.4077, -1.206, 1.0), (-0.68, -1.06, -1.0), (-0.68, -1.06, 1.0), (-0.9187, -0.8645, -1.0), (-0.9187, -0.8645, 1.0), (-1.115, -0.6258, -1.0), (-1.115, -0.6258, 1.0), (-1.26, -0.3535, -1.0), (-1.26, -0.3535, 1.0), (-1.35, -0.05805, -1.0), (-1.35, -0.05805, 1.0), (-1.38, 0.2492, -1.0), (-1.38, 0.2492, 1.0), (-1.35, 0.5565, -1.0), (-1.35, 0.5565, 1.0), (-1.26, 0.8519, -1.0), (-1.26, 0.8519, 1.0), (-1.115, 1.124, -1.0), (-1.115, 1.124, 1.0), (-0.9187, 1.363, -1.0), (-0.9187, 1.363, 1.0), (-0.68, 1.559, -1.0), (-0.68, 1.559, 1.0), (-0.4077, 1.704, -1.0), (-0.4077, 1.704, 1.0), (-0.1122, 1.794, -1.0), (-0.1122, 1.794, 1.0)], [], [(0, 1, 3, 2), (2, 3, 5, 4), (4, 5, 7, 6), (6, 7, 9, 8), (8, 9, 11, 10), (10, 11, 13, 12), (12, 13, 15, 14), (14, 15, 17, 16), (16, 17, 19, 18), (18, 19, 21, 20), (20, 21, 23, 22), (22, 23, 25, 24), (24, 25, 27, 26), (26, 27, 29, 28), (28, 29, 31, 30), (30, 31, 33, 32), (32, 33, 35, 34), (34, 35, 37, 36), (36, 37, 39, 38), (38, 39, 41, 40), (40, 41, 43, 42), (42, 43, 45, 44), (44, 45, 47, 46), (46, 47, 49, 48), (48, 49, 51, 50), (50, 51, 53, 52), (52, 53, 55, 54), (54, 55, 57, 56), (56, 57, 59, 58), (58, 59, 61, 60), (3, 1, 63, 61, 59, 57, 55, 53, 51, 49, 47, 45, 43, 41, 39, 37, 35, 33, 31, 29, 27, 25, 23, 21, 19, 17, 15, 13, 11, 9, 7, 5), (60, 61, 63, 62), (62, 63, 1, 0), (0, 2, 4, 6, 8, 10, 12, 14, 16, 18, 20, 22, 24, 26, 28, 30, 32, 34, 36, 38, 40, 42, 44, 46, 48, 50, 52, 54, 56, 58, 60, 62)])
_uv = me_cylinder.uv_layers.new(name='UVMap')
_uv.uv.foreach_set('vector', [1.0, 0.5, 1.0, 1.0, 0.9688, 1.0, 0.9688, 0.5, 0.9688, 0.5, 0.9688, 1.0, 0.9375, 1.0, 0.9375, 0.5, 0.9375, 0.5, 0.9375, 1.0, 0.9062, 1.0, 0.9062, 0.5, 0.9062, 0.5, 0.9062, 1.0, 0.875, 1.0, 0.875, 0.5, 0.875, 0.5, 0.875, 1.0, 0.8438, 1.0, 0.8438, 0.5, 0.8438, 0.5, 0.8438, 1.0, 0.8125, 1.0, 0.8125, 0.5, 0.8125, 0.5, 0.8125, 1.0, 0.7812, 1.0, 0.7812, 0.5, 0.7812, 0.5, 0.7812, 1.0, 0.75, 1.0, 0.75, 0.5, 0.75, 0.5, 0.75, 1.0, 0.7188, 1.0, 0.7188, 0.5, 0.7188, 0.5, 0.7188, 1.0, 0.6875, 1.0, 0.6875, 0.5, 0.6875, 0.5, 0.6875, 1.0, 0.6562, 1.0, 0.6562, 0.5, 0.6562, 0.5, 0.6562, 1.0, 0.625, 1.0, 0.625, 0.5, 0.625, 0.5, 0.625, 1.0, 0.5938, 1.0, 0.5938, 0.5, 0.5938, 0.5, 0.5938, 1.0, 0.5625, 1.0, 0.5625, 0.5, 0.5625, 0.5, 0.5625, 1.0, 0.5312, 1.0, 0.5312, 0.5, 0.5312, 0.5, 0.5312, 1.0, 0.5, 1.0, 0.5, 0.5, 0.5, 0.5, 0.5, 1.0, 0.4688, 1.0, 0.4688, 0.5, 0.4688, 0.5, 0.4688, 1.0, 0.4375, 1.0, 0.4375, 0.5, 0.4375, 0.5, 0.4375, 1.0, 0.4062, 1.0, 0.4062, 0.5, 0.4062, 0.5, 0.4062, 1.0, 0.375, 1.0, 0.375, 0.5, 0.375, 0.5, 0.375, 1.0, 0.3438, 1.0, 0.3438, 0.5, 0.3438, 0.5, 0.3438, 1.0, 0.3125, 1.0, 0.3125, 0.5, 0.3125, 0.5, 0.3125, 1.0, 0.2812, 1.0, 0.2812, 0.5, 0.2812, 0.5, 0.2812, 1.0, 0.25, 1.0, 0.25, 0.5, 0.25, 0.5, 0.25, 1.0, 0.2188, 1.0, 0.2188, 0.5, 0.2188, 0.5, 0.2188, 1.0, 0.1875, 1.0, 0.1875, 0.5, 0.1875, 0.5, 0.1875, 1.0, 0.1562, 1.0, 0.1562, 0.5, 0.1562, 0.5, 0.1562, 1.0, 0.125, 1.0, 0.125, 0.5, 0.125, 0.5, 0.125, 1.0, 0.09375, 1.0, 0.09375, 0.5, 0.09375, 0.5, 0.09375, 1.0, 0.0625, 1.0, 0.0625, 0.5, 0.2968, 0.4854, 0.25, 0.49, 0.2032, 0.4854, 0.1582, 0.4717, 0.1167, 0.4496, 0.08029, 0.4197, 0.05045, 0.3833, 0.02827, 0.3418, 0.01461, 0.2968, 0.01, 0.25, 0.01461, 0.2032, 0.02827, 0.1582, 0.05045, 0.1167, 0.08029, 0.08029, 0.1167, 0.05045, 0.1582, 0.02827, 0.2032, 0.01461, 0.25, 0.01, 0.2968, 0.01461, 0.3418, 0.02827, 0.3833, 0.05045, 0.4197, 0.08029, 0.4496, 0.1167, 0.4717, 0.1582, 0.4854, 0.2032, 0.49, 0.25, 0.4854, 0.2968, 0.4717, 0.3418, 0.4496, 0.3833, 0.4197, 0.4197, 0.3833, 0.4496, 0.3418, 0.4717, 0.0625, 0.5, 0.0625, 1.0, 0.03125, 1.0, 0.03125, 0.5, 0.03125, 0.5, 0.03125, 1.0, 0.0, 1.0, 0.0, 0.5, 0.75, 0.49, 0.7968, 0.4854, 0.8418, 0.4717, 0.8833, 0.4496, 0.9197, 0.4197, 0.9496, 0.3833, 0.9717, 0.3418, 0.9854, 0.2968, 0.99, 0.25, 0.9854, 0.2032, 0.9717, 0.1582, 0.9496, 0.1167, 0.9197, 0.08029, 0.8833, 0.05045, 0.8418, 0.02827, 0.7968, 0.01461, 0.75, 0.01, 0.7032, 0.01461, 0.6582, 0.02827, 0.6167, 0.05045, 0.5803, 0.08029, 0.5504, 0.1167, 0.5283, 0.1582, 0.5146, 0.2032, 0.51, 0.25, 0.5146, 0.2968, 0.5283, 0.3418, 0.5504, 0.3833, 0.5803, 0.4197, 0.6167, 0.4496, 0.6582, 0.4717, 0.7032, 0.4854])
me_cylinder.use_remesh_preserve_volume = False
me_cylinder.use_remesh_preserve_attributes = False
me_cylinder.use_mirror_vertex_groups = False
me_cylinder.update()
me_cylinder_001 = bpy.data.meshes.new('Cylinder.001')
me_cylinder_001.from_pydata([(0.195, 1.824, -1.0), (0.195, 1.824, 1.0), (0.5023, 1.794, -1.0), (0.5023, 1.794, 1.0), (0.7978, 1.704, -1.0), (0.7978, 1.704, 1.0), (1.07, 1.559, -1.0), (1.07, 1.559, 1.0), (1.309, 1.363, -1.0), (1.309, 1.363, 1.0), (1.505, 1.124, -1.0), (1.505, 1.124, 1.0), (1.65, 0.8519, -1.0), (1.65, 0.8519, 1.0), (1.74, 0.5565, -1.0), (1.74, 0.5565, 1.0), (1.77, 0.2492, -1.0), (1.77, 0.2492, 1.0), (1.74, -0.05805, -1.0), (1.74, -0.05805, 1.0), (1.65, -0.3535, -1.0), (1.65, -0.3535, 1.0), (1.505, -0.6258, -1.0), (1.505, -0.6258, 1.0), (1.309, -0.8645, -1.0), (1.309, -0.8645, 1.0), (1.07, -1.06, -1.0), (1.07, -1.06, 1.0), (0.7978, -1.206, -1.0), (0.7978, -1.206, 1.0), (0.5023, -1.296, -1.0), (0.5023, -1.296, 1.0), (0.195, -1.326, -1.0), (0.195, -1.326, 1.0), (-0.1122, -1.296, -1.0), (-0.1122, -1.296, 1.0), (-0.4077, -1.206, -1.0), (-0.4077, -1.206, 1.0), (-0.68, -1.06, -1.0), (-0.68, -1.06, 1.0), (-0.9187, -0.8645, -1.0), (-0.9187, -0.8645, 1.0), (-1.115, -0.6258, -1.0), (-1.115, -0.6258, 1.0), (-1.26, -0.3535, -1.0), (-1.26, -0.3535, 1.0), (-1.35, -0.05805, -1.0), (-1.35, -0.05805, 1.0), (-1.38, 0.2492, -1.0), (-1.38, 0.2492, 1.0), (-1.35, 0.5565, -1.0), (-1.35, 0.5565, 1.0), (-1.26, 0.8519, -1.0), (-1.26, 0.8519, 1.0), (-1.115, 1.124, -1.0), (-1.115, 1.124, 1.0), (-0.9187, 1.363, -1.0), (-0.9187, 1.363, 1.0), (-0.68, 1.559, -1.0), (-0.68, 1.559, 1.0), (-0.4077, 1.704, -1.0), (-0.4077, 1.704, 1.0), (-0.1122, 1.794, -1.0), (-0.1122, 1.794, 1.0)], [], [(0, 1, 3, 2), (2, 3, 5, 4), (4, 5, 7, 6), (6, 7, 9, 8), (8, 9, 11, 10), (10, 11, 13, 12), (12, 13, 15, 14), (14, 15, 17, 16), (16, 17, 19, 18), (18, 19, 21, 20), (20, 21, 23, 22), (22, 23, 25, 24), (24, 25, 27, 26), (26, 27, 29, 28), (28, 29, 31, 30), (30, 31, 33, 32), (32, 33, 35, 34), (34, 35, 37, 36), (36, 37, 39, 38), (38, 39, 41, 40), (40, 41, 43, 42), (42, 43, 45, 44), (44, 45, 47, 46), (46, 47, 49, 48), (48, 49, 51, 50), (50, 51, 53, 52), (52, 53, 55, 54), (54, 55, 57, 56), (56, 57, 59, 58), (58, 59, 61, 60), (3, 1, 63, 61, 59, 57, 55, 53, 51, 49, 47, 45, 43, 41, 39, 37, 35, 33, 31, 29, 27, 25, 23, 21, 19, 17, 15, 13, 11, 9, 7, 5), (60, 61, 63, 62), (62, 63, 1, 0), (0, 2, 4, 6, 8, 10, 12, 14, 16, 18, 20, 22, 24, 26, 28, 30, 32, 34, 36, 38, 40, 42, 44, 46, 48, 50, 52, 54, 56, 58, 60, 62)])
_uv = me_cylinder_001.uv_layers.new(name='UVMap')
_uv.uv.foreach_set('vector', [1.0, 0.5, 1.0, 1.0, 0.9688, 1.0, 0.9688, 0.5, 0.9688, 0.5, 0.9688, 1.0, 0.9375, 1.0, 0.9375, 0.5, 0.9375, 0.5, 0.9375, 1.0, 0.9062, 1.0, 0.9062, 0.5, 0.9062, 0.5, 0.9062, 1.0, 0.875, 1.0, 0.875, 0.5, 0.875, 0.5, 0.875, 1.0, 0.8438, 1.0, 0.8438, 0.5, 0.8438, 0.5, 0.8438, 1.0, 0.8125, 1.0, 0.8125, 0.5, 0.8125, 0.5, 0.8125, 1.0, 0.7812, 1.0, 0.7812, 0.5, 0.7812, 0.5, 0.7812, 1.0, 0.75, 1.0, 0.75, 0.5, 0.75, 0.5, 0.75, 1.0, 0.7188, 1.0, 0.7188, 0.5, 0.7188, 0.5, 0.7188, 1.0, 0.6875, 1.0, 0.6875, 0.5, 0.6875, 0.5, 0.6875, 1.0, 0.6562, 1.0, 0.6562, 0.5, 0.6562, 0.5, 0.6562, 1.0, 0.625, 1.0, 0.625, 0.5, 0.625, 0.5, 0.625, 1.0, 0.5938, 1.0, 0.5938, 0.5, 0.5938, 0.5, 0.5938, 1.0, 0.5625, 1.0, 0.5625, 0.5, 0.5625, 0.5, 0.5625, 1.0, 0.5312, 1.0, 0.5312, 0.5, 0.5312, 0.5, 0.5312, 1.0, 0.5, 1.0, 0.5, 0.5, 0.5, 0.5, 0.5, 1.0, 0.4688, 1.0, 0.4688, 0.5, 0.4688, 0.5, 0.4688, 1.0, 0.4375, 1.0, 0.4375, 0.5, 0.4375, 0.5, 0.4375, 1.0, 0.4062, 1.0, 0.4062, 0.5, 0.4062, 0.5, 0.4062, 1.0, 0.375, 1.0, 0.375, 0.5, 0.375, 0.5, 0.375, 1.0, 0.3438, 1.0, 0.3438, 0.5, 0.3438, 0.5, 0.3438, 1.0, 0.3125, 1.0, 0.3125, 0.5, 0.3125, 0.5, 0.3125, 1.0, 0.2812, 1.0, 0.2812, 0.5, 0.2812, 0.5, 0.2812, 1.0, 0.25, 1.0, 0.25, 0.5, 0.25, 0.5, 0.25, 1.0, 0.2188, 1.0, 0.2188, 0.5, 0.2188, 0.5, 0.2188, 1.0, 0.1875, 1.0, 0.1875, 0.5, 0.1875, 0.5, 0.1875, 1.0, 0.1562, 1.0, 0.1562, 0.5, 0.1562, 0.5, 0.1562, 1.0, 0.125, 1.0, 0.125, 0.5, 0.125, 0.5, 0.125, 1.0, 0.09375, 1.0, 0.09375, 0.5, 0.09375, 0.5, 0.09375, 1.0, 0.0625, 1.0, 0.0625, 0.5, 0.2968, 0.4854, 0.25, 0.49, 0.2032, 0.4854, 0.1582, 0.4717, 0.1167, 0.4496, 0.08029, 0.4197, 0.05045, 0.3833, 0.02827, 0.3418, 0.01461, 0.2968, 0.01, 0.25, 0.01461, 0.2032, 0.02827, 0.1582, 0.05045, 0.1167, 0.08029, 0.08029, 0.1167, 0.05045, 0.1582, 0.02827, 0.2032, 0.01461, 0.25, 0.01, 0.2968, 0.01461, 0.3418, 0.02827, 0.3833, 0.05045, 0.4197, 0.08029, 0.4496, 0.1167, 0.4717, 0.1582, 0.4854, 0.2032, 0.49, 0.25, 0.4854, 0.2968, 0.4717, 0.3418, 0.4496, 0.3833, 0.4197, 0.4197, 0.3833, 0.4496, 0.3418, 0.4717, 0.0625, 0.5, 0.0625, 1.0, 0.03125, 1.0, 0.03125, 0.5, 0.03125, 0.5, 0.03125, 1.0, 0.0, 1.0, 0.0, 0.5, 0.75, 0.49, 0.7968, 0.4854, 0.8418, 0.4717, 0.8833, 0.4496, 0.9197, 0.4197, 0.9496, 0.3833, 0.9717, 0.3418, 0.9854, 0.2968, 0.99, 0.25, 0.9854, 0.2032, 0.9717, 0.1582, 0.9496, 0.1167, 0.9197, 0.08029, 0.8833, 0.05045, 0.8418, 0.02827, 0.7968, 0.01461, 0.75, 0.01, 0.7032, 0.01461, 0.6582, 0.02827, 0.6167, 0.05045, 0.5803, 0.08029, 0.5504, 0.1167, 0.5283, 0.1582, 0.5146, 0.2032, 0.51, 0.25, 0.5146, 0.2968, 0.5283, 0.3418, 0.5504, 0.3833, 0.5803, 0.4197, 0.6167, 0.4496, 0.6582, 0.4717, 0.7032, 0.4854])
me_cylinder_001.use_remesh_preserve_volume = False
me_cylinder_001.use_remesh_preserve_attributes = False
me_cylinder_001.use_mirror_vertex_groups = False
me_cylinder_001.update()
me_cylinder_002 = bpy.data.meshes.new('Cylinder.002')
me_cylinder_002.from_pydata([(0.195, 1.824, -1.0), (0.195, 1.824, 1.0), (0.5023, 1.794, -1.0), (0.5023, 1.794, 1.0), (0.7978, 1.704, -1.0), (0.7978, 1.704, 1.0), (1.07, 1.559, -1.0), (1.07, 1.559, 1.0), (1.309, 1.363, -1.0), (1.309, 1.363, 1.0), (1.505, 1.124, -1.0), (1.505, 1.124, 1.0), (1.65, 0.8519, -1.0), (1.65, 0.8519, 1.0), (1.74, 0.5565, -1.0), (1.74, 0.5565, 1.0), (1.77, 0.2492, -1.0), (1.77, 0.2492, 1.0), (1.74, -0.05805, -1.0), (1.74, -0.05805, 1.0), (1.65, -0.3535, -1.0), (1.65, -0.3535, 1.0), (1.505, -0.6258, -1.0), (1.505, -0.6258, 1.0), (1.309, -0.8645, -1.0), (1.309, -0.8645, 1.0), (1.07, -1.06, -1.0), (1.07, -1.06, 1.0), (0.7978, -1.206, -1.0), (0.7978, -1.206, 1.0), (0.5023, -1.296, -1.0), (0.5023, -1.296, 1.0), (0.195, -1.326, -1.0), (0.195, -1.326, 1.0), (-0.1122, -1.296, -1.0), (-0.1122, -1.296, 1.0), (-0.4077, -1.206, -1.0), (-0.4077, -1.206, 1.0), (-0.68, -1.06, -1.0), (-0.68, -1.06, 1.0), (-0.9187, -0.8645, -1.0), (-0.9187, -0.8645, 1.0), (-1.115, -0.6258, -1.0), (-1.115, -0.6258, 1.0), (-1.26, -0.3535, -1.0), (-1.26, -0.3535, 1.0), (-1.35, -0.05805, -1.0), (-1.35, -0.05805, 1.0), (-1.38, 0.2492, -1.0), (-1.38, 0.2492, 1.0), (-1.35, 0.5565, -1.0), (-1.35, 0.5565, 1.0), (-1.26, 0.8519, -1.0), (-1.26, 0.8519, 1.0), (-1.115, 1.124, -1.0), (-1.115, 1.124, 1.0), (-0.9187, 1.363, -1.0), (-0.9187, 1.363, 1.0), (-0.68, 1.559, -1.0), (-0.68, 1.559, 1.0), (-0.4077, 1.704, -1.0), (-0.4077, 1.704, 1.0), (-0.1122, 1.794, -1.0), (-0.1122, 1.794, 1.0)], [], [(0, 1, 3, 2), (2, 3, 5, 4), (4, 5, 7, 6), (6, 7, 9, 8), (8, 9, 11, 10), (10, 11, 13, 12), (12, 13, 15, 14), (14, 15, 17, 16), (16, 17, 19, 18), (18, 19, 21, 20), (20, 21, 23, 22), (22, 23, 25, 24), (24, 25, 27, 26), (26, 27, 29, 28), (28, 29, 31, 30), (30, 31, 33, 32), (32, 33, 35, 34), (34, 35, 37, 36), (36, 37, 39, 38), (38, 39, 41, 40), (40, 41, 43, 42), (42, 43, 45, 44), (44, 45, 47, 46), (46, 47, 49, 48), (48, 49, 51, 50), (50, 51, 53, 52), (52, 53, 55, 54), (54, 55, 57, 56), (56, 57, 59, 58), (58, 59, 61, 60), (3, 1, 63, 61, 59, 57, 55, 53, 51, 49, 47, 45, 43, 41, 39, 37, 35, 33, 31, 29, 27, 25, 23, 21, 19, 17, 15, 13, 11, 9, 7, 5), (60, 61, 63, 62), (62, 63, 1, 0), (0, 2, 4, 6, 8, 10, 12, 14, 16, 18, 20, 22, 24, 26, 28, 30, 32, 34, 36, 38, 40, 42, 44, 46, 48, 50, 52, 54, 56, 58, 60, 62)])
_uv = me_cylinder_002.uv_layers.new(name='UVMap')
_uv.uv.foreach_set('vector', [1.0, 0.5, 1.0, 1.0, 0.9688, 1.0, 0.9688, 0.5, 0.9688, 0.5, 0.9688, 1.0, 0.9375, 1.0, 0.9375, 0.5, 0.9375, 0.5, 0.9375, 1.0, 0.9062, 1.0, 0.9062, 0.5, 0.9062, 0.5, 0.9062, 1.0, 0.875, 1.0, 0.875, 0.5, 0.875, 0.5, 0.875, 1.0, 0.8438, 1.0, 0.8438, 0.5, 0.8438, 0.5, 0.8438, 1.0, 0.8125, 1.0, 0.8125, 0.5, 0.8125, 0.5, 0.8125, 1.0, 0.7812, 1.0, 0.7812, 0.5, 0.7812, 0.5, 0.7812, 1.0, 0.75, 1.0, 0.75, 0.5, 0.75, 0.5, 0.75, 1.0, 0.7188, 1.0, 0.7188, 0.5, 0.7188, 0.5, 0.7188, 1.0, 0.6875, 1.0, 0.6875, 0.5, 0.6875, 0.5, 0.6875, 1.0, 0.6562, 1.0, 0.6562, 0.5, 0.6562, 0.5, 0.6562, 1.0, 0.625, 1.0, 0.625, 0.5, 0.625, 0.5, 0.625, 1.0, 0.5938, 1.0, 0.5938, 0.5, 0.5938, 0.5, 0.5938, 1.0, 0.5625, 1.0, 0.5625, 0.5, 0.5625, 0.5, 0.5625, 1.0, 0.5312, 1.0, 0.5312, 0.5, 0.5312, 0.5, 0.5312, 1.0, 0.5, 1.0, 0.5, 0.5, 0.5, 0.5, 0.5, 1.0, 0.4688, 1.0, 0.4688, 0.5, 0.4688, 0.5, 0.4688, 1.0, 0.4375, 1.0, 0.4375, 0.5, 0.4375, 0.5, 0.4375, 1.0, 0.4062, 1.0, 0.4062, 0.5, 0.4062, 0.5, 0.4062, 1.0, 0.375, 1.0, 0.375, 0.5, 0.375, 0.5, 0.375, 1.0, 0.3438, 1.0, 0.3438, 0.5, 0.3438, 0.5, 0.3438, 1.0, 0.3125, 1.0, 0.3125, 0.5, 0.3125, 0.5, 0.3125, 1.0, 0.2812, 1.0, 0.2812, 0.5, 0.2812, 0.5, 0.2812, 1.0, 0.25, 1.0, 0.25, 0.5, 0.25, 0.5, 0.25, 1.0, 0.2188, 1.0, 0.2188, 0.5, 0.2188, 0.5, 0.2188, 1.0, 0.1875, 1.0, 0.1875, 0.5, 0.1875, 0.5, 0.1875, 1.0, 0.1562, 1.0, 0.1562, 0.5, 0.1562, 0.5, 0.1562, 1.0, 0.125, 1.0, 0.125, 0.5, 0.125, 0.5, 0.125, 1.0, 0.09375, 1.0, 0.09375, 0.5, 0.09375, 0.5, 0.09375, 1.0, 0.0625, 1.0, 0.0625, 0.5, 0.2968, 0.4854, 0.25, 0.49, 0.2032, 0.4854, 0.1582, 0.4717, 0.1167, 0.4496, 0.08029, 0.4197, 0.05045, 0.3833, 0.02827, 0.3418, 0.01461, 0.2968, 0.01, 0.25, 0.01461, 0.2032, 0.02827, 0.1582, 0.05045, 0.1167, 0.08029, 0.08029, 0.1167, 0.05045, 0.1582, 0.02827, 0.2032, 0.01461, 0.25, 0.01, 0.2968, 0.01461, 0.3418, 0.02827, 0.3833, 0.05045, 0.4197, 0.08029, 0.4496, 0.1167, 0.4717, 0.1582, 0.4854, 0.2032, 0.49, 0.25, 0.4854, 0.2968, 0.4717, 0.3418, 0.4496, 0.3833, 0.4197, 0.4197, 0.3833, 0.4496, 0.3418, 0.4717, 0.0625, 0.5, 0.0625, 1.0, 0.03125, 1.0, 0.03125, 0.5, 0.03125, 0.5, 0.03125, 1.0, 0.0, 1.0, 0.0, 0.5, 0.75, 0.49, 0.7968, 0.4854, 0.8418, 0.4717, 0.8833, 0.4496, 0.9197, 0.4197, 0.9496, 0.3833, 0.9717, 0.3418, 0.9854, 0.2968, 0.99, 0.25, 0.9854, 0.2032, 0.9717, 0.1582, 0.9496, 0.1167, 0.9197, 0.08029, 0.8833, 0.05045, 0.8418, 0.02827, 0.7968, 0.01461, 0.75, 0.01, 0.7032, 0.01461, 0.6582, 0.02827, 0.6167, 0.05045, 0.5803, 0.08029, 0.5504, 0.1167, 0.5283, 0.1582, 0.5146, 0.2032, 0.51, 0.25, 0.5146, 0.2968, 0.5283, 0.3418, 0.5504, 0.3833, 0.5803, 0.4197, 0.6167, 0.4496, 0.6582, 0.4717, 0.7032, 0.4854])
me_cylinder_002.use_remesh_preserve_volume = False
me_cylinder_002.use_remesh_preserve_attributes = False
me_cylinder_002.use_mirror_vertex_groups = False
me_cylinder_002.update()
me_cylinder_003 = bpy.data.meshes.new('Cylinder.003')
me_cylinder_003.from_pydata([(0.195, 1.824, -1.0), (0.195, 1.824, 1.0), (0.5023, 1.794, -1.0), (0.5023, 1.794, 1.0), (0.7978, 1.704, -1.0), (0.7978, 1.704, 1.0), (1.07, 1.559, -1.0), (1.07, 1.559, 1.0), (1.309, 1.363, -1.0), (1.309, 1.363, 1.0), (1.505, 1.124, -1.0), (1.505, 1.124, 1.0), (1.65, 0.8519, -1.0), (1.65, 0.8519, 1.0), (1.74, 0.5565, -1.0), (1.74, 0.5565, 1.0), (1.77, 0.2492, -1.0), (1.77, 0.2492, 1.0), (1.74, -0.05805, -1.0), (1.74, -0.05805, 1.0), (1.65, -0.3535, -1.0), (1.65, -0.3535, 1.0), (1.505, -0.6258, -1.0), (1.505, -0.6258, 1.0), (1.309, -0.8645, -1.0), (1.309, -0.8645, 1.0), (1.07, -1.06, -1.0), (1.07, -1.06, 1.0), (0.7978, -1.206, -1.0), (0.7978, -1.206, 1.0), (0.5023, -1.296, -1.0), (0.5023, -1.296, 1.0), (0.195, -1.326, -1.0), (0.195, -1.326, 1.0), (-0.1122, -1.296, -1.0), (-0.1122, -1.296, 1.0), (-0.4077, -1.206, -1.0), (-0.4077, -1.206, 1.0), (-0.68, -1.06, -1.0), (-0.68, -1.06, 1.0), (-0.9187, -0.8645, -1.0), (-0.9187, -0.8645, 1.0), (-1.115, -0.6258, -1.0), (-1.115, -0.6258, 1.0), (-1.26, -0.3535, -1.0), (-1.26, -0.3535, 1.0), (-1.35, -0.05805, -1.0), (-1.35, -0.05805, 1.0), (-1.38, 0.2492, -1.0), (-1.38, 0.2492, 1.0), (-1.35, 0.5565, -1.0), (-1.35, 0.5565, 1.0), (-1.26, 0.8519, -1.0), (-1.26, 0.8519, 1.0), (-1.115, 1.124, -1.0), (-1.115, 1.124, 1.0), (-0.9187, 1.363, -1.0), (-0.9187, 1.363, 1.0), (-0.68, 1.559, -1.0), (-0.68, 1.559, 1.0), (-0.4077, 1.704, -1.0), (-0.4077, 1.704, 1.0), (-0.1122, 1.794, -1.0), (-0.1122, 1.794, 1.0)], [], [(0, 1, 3, 2), (2, 3, 5, 4), (4, 5, 7, 6), (6, 7, 9, 8), (8, 9, 11, 10), (10, 11, 13, 12), (12, 13, 15, 14), (14, 15, 17, 16), (16, 17, 19, 18), (18, 19, 21, 20), (20, 21, 23, 22), (22, 23, 25, 24), (24, 25, 27, 26), (26, 27, 29, 28), (28, 29, 31, 30), (30, 31, 33, 32), (32, 33, 35, 34), (34, 35, 37, 36), (36, 37, 39, 38), (38, 39, 41, 40), (40, 41, 43, 42), (42, 43, 45, 44), (44, 45, 47, 46), (46, 47, 49, 48), (48, 49, 51, 50), (50, 51, 53, 52), (52, 53, 55, 54), (54, 55, 57, 56), (56, 57, 59, 58), (58, 59, 61, 60), (3, 1, 63, 61, 59, 57, 55, 53, 51, 49, 47, 45, 43, 41, 39, 37, 35, 33, 31, 29, 27, 25, 23, 21, 19, 17, 15, 13, 11, 9, 7, 5), (60, 61, 63, 62), (62, 63, 1, 0), (0, 2, 4, 6, 8, 10, 12, 14, 16, 18, 20, 22, 24, 26, 28, 30, 32, 34, 36, 38, 40, 42, 44, 46, 48, 50, 52, 54, 56, 58, 60, 62)])
_uv = me_cylinder_003.uv_layers.new(name='UVMap')
_uv.uv.foreach_set('vector', [1.0, 0.5, 1.0, 1.0, 0.9688, 1.0, 0.9688, 0.5, 0.9688, 0.5, 0.9688, 1.0, 0.9375, 1.0, 0.9375, 0.5, 0.9375, 0.5, 0.9375, 1.0, 0.9062, 1.0, 0.9062, 0.5, 0.9062, 0.5, 0.9062, 1.0, 0.875, 1.0, 0.875, 0.5, 0.875, 0.5, 0.875, 1.0, 0.8438, 1.0, 0.8438, 0.5, 0.8438, 0.5, 0.8438, 1.0, 0.8125, 1.0, 0.8125, 0.5, 0.8125, 0.5, 0.8125, 1.0, 0.7812, 1.0, 0.7812, 0.5, 0.7812, 0.5, 0.7812, 1.0, 0.75, 1.0, 0.75, 0.5, 0.75, 0.5, 0.75, 1.0, 0.7188, 1.0, 0.7188, 0.5, 0.7188, 0.5, 0.7188, 1.0, 0.6875, 1.0, 0.6875, 0.5, 0.6875, 0.5, 0.6875, 1.0, 0.6562, 1.0, 0.6562, 0.5, 0.6562, 0.5, 0.6562, 1.0, 0.625, 1.0, 0.625, 0.5, 0.625, 0.5, 0.625, 1.0, 0.5938, 1.0, 0.5938, 0.5, 0.5938, 0.5, 0.5938, 1.0, 0.5625, 1.0, 0.5625, 0.5, 0.5625, 0.5, 0.5625, 1.0, 0.5312, 1.0, 0.5312, 0.5, 0.5312, 0.5, 0.5312, 1.0, 0.5, 1.0, 0.5, 0.5, 0.5, 0.5, 0.5, 1.0, 0.4688, 1.0, 0.4688, 0.5, 0.4688, 0.5, 0.4688, 1.0, 0.4375, 1.0, 0.4375, 0.5, 0.4375, 0.5, 0.4375, 1.0, 0.4062, 1.0, 0.4062, 0.5, 0.4062, 0.5, 0.4062, 1.0, 0.375, 1.0, 0.375, 0.5, 0.375, 0.5, 0.375, 1.0, 0.3438, 1.0, 0.3438, 0.5, 0.3438, 0.5, 0.3438, 1.0, 0.3125, 1.0, 0.3125, 0.5, 0.3125, 0.5, 0.3125, 1.0, 0.2812, 1.0, 0.2812, 0.5, 0.2812, 0.5, 0.2812, 1.0, 0.25, 1.0, 0.25, 0.5, 0.25, 0.5, 0.25, 1.0, 0.2188, 1.0, 0.2188, 0.5, 0.2188, 0.5, 0.2188, 1.0, 0.1875, 1.0, 0.1875, 0.5, 0.1875, 0.5, 0.1875, 1.0, 0.1562, 1.0, 0.1562, 0.5, 0.1562, 0.5, 0.1562, 1.0, 0.125, 1.0, 0.125, 0.5, 0.125, 0.5, 0.125, 1.0, 0.09375, 1.0, 0.09375, 0.5, 0.09375, 0.5, 0.09375, 1.0, 0.0625, 1.0, 0.0625, 0.5, 0.2968, 0.4854, 0.25, 0.49, 0.2032, 0.4854, 0.1582, 0.4717, 0.1167, 0.4496, 0.08029, 0.4197, 0.05045, 0.3833, 0.02827, 0.3418, 0.01461, 0.2968, 0.01, 0.25, 0.01461, 0.2032, 0.02827, 0.1582, 0.05045, 0.1167, 0.08029, 0.08029, 0.1167, 0.05045, 0.1582, 0.02827, 0.2032, 0.01461, 0.25, 0.01, 0.2968, 0.01461, 0.3418, 0.02827, 0.3833, 0.05045, 0.4197, 0.08029, 0.4496, 0.1167, 0.4717, 0.1582, 0.4854, 0.2032, 0.49, 0.25, 0.4854, 0.2968, 0.4717, 0.3418, 0.4496, 0.3833, 0.4197, 0.4197, 0.3833, 0.4496, 0.3418, 0.4717, 0.0625, 0.5, 0.0625, 1.0, 0.03125, 1.0, 0.03125, 0.5, 0.03125, 0.5, 0.03125, 1.0, 0.0, 1.0, 0.0, 0.5, 0.75, 0.49, 0.7968, 0.4854, 0.8418, 0.4717, 0.8833, 0.4496, 0.9197, 0.4197, 0.9496, 0.3833, 0.9717, 0.3418, 0.9854, 0.2968, 0.99, 0.25, 0.9854, 0.2032, 0.9717, 0.1582, 0.9496, 0.1167, 0.9197, 0.08029, 0.8833, 0.05045, 0.8418, 0.02827, 0.7968, 0.01461, 0.75, 0.01, 0.7032, 0.01461, 0.6582, 0.02827, 0.6167, 0.05045, 0.5803, 0.08029, 0.5504, 0.1167, 0.5283, 0.1582, 0.5146, 0.2032, 0.51, 0.25, 0.5146, 0.2968, 0.5283, 0.3418, 0.5504, 0.3833, 0.5803, 0.4197, 0.6167, 0.4496, 0.6582, 0.4717, 0.7032, 0.4854])
me_cylinder_003.use_remesh_preserve_volume = False
me_cylinder_003.use_remesh_preserve_attributes = False
me_cylinder_003.use_mirror_vertex_groups = False
me_cylinder_003.update()
me_cube = bpy.data.meshes.new('Cube')
me_cube.from_pydata([(42.19, -39.93, 384.2), (42.54, -39.96, 384.2), (42.87, -40.07, 384.2), (43.17, -40.25, 384.2), (43.44, -40.5, 384.2), (43.66, -40.79, 384.2), (43.83, -41.12, 384.2), (43.93, -41.49, 384.2), (43.96, -41.87, 384.2), (43.93, -42.24, 384.2), (43.83, -42.61, 384.2), (43.66, -42.94, 384.2), (43.44, -43.24, 384.2), (43.17, -43.48, 384.2), (42.87, -43.66, 384.2), (42.54, -43.77, 384.2), (42.19, -43.81, 384.2), (41.84, -43.77, 384.2), (41.51, -43.66, 384.2), (41.21, -43.48, 384.2), (40.94, -43.24, 384.2), (40.72, -42.94, 384.2), (40.55, -42.61, 384.2), (40.45, -42.24, 384.2), (40.42, -41.87, 384.2), (40.45, -41.49, 384.2), (40.55, -41.12, 384.2), (40.72, -40.79, 384.2), (40.94, -40.5, 384.2), (41.21, -40.25, 384.2), (41.51, -40.07, 384.2), (41.84, -39.96, 384.2), (42.19, 43.78, 384.2), (42.54, 43.74, 384.2), (42.87, 43.63, 384.2), (43.18, 43.45, 384.2), (43.45, 43.21, 384.2), (43.67, 42.91, 384.2), (43.83, 42.58, 384.2), (43.93, 42.21, 384.2), (43.97, 41.84, 384.2), (43.93, 41.46, 384.2), (43.83, 41.09, 384.2), (43.67, 40.76, 384.2), (43.45, 40.47, 384.2), (43.18, 40.22, 384.2), (42.87, 40.04, 384.2), (42.54, 39.93, 384.2), (42.19, 39.9, 384.2), (41.85, 39.93, 384.2), (41.52, 40.04, 384.2), (41.21, 40.22, 384.2), (40.94, 40.47, 384.2), (40.72, 40.76, 384.2), (40.56, 41.09, 384.2), (40.46, 41.46, 384.2), (40.42, 41.84, 384.2), (40.46, 42.21, 384.2), (40.56, 42.58, 384.2), (40.72, 42.91, 384.2), (40.94, 43.21, 384.2), (41.21, 43.45, 384.2), (41.52, 43.63, 384.2), (41.85, 43.74, 384.2), (-42.21, 43.81, 384.2), (-41.87, 43.77, 384.2), (-41.53, 43.66, 384.2), (-41.23, 43.48, 384.2), (-40.96, 43.24, 384.2), (-40.74, 42.95, 384.2), (-40.58, 42.61, 384.2), (-40.47, 42.25, 384.2), (-40.44, 41.87, 384.2), (-40.47, 41.49, 384.2), (-40.58, 41.13, 384.2), (-40.74, 40.79, 384.2), (-40.96, 40.5, 384.2), (-41.23, 40.26, 384.2), (-41.53, 40.08, 384.2), (-41.87, 39.97, 384.2), (-42.21, 39.93, 384.2), (-42.56, 39.97, 384.2), (-42.89, 40.08, 384.2), (-43.2, 40.26, 384.2), (-43.47, 40.5, 384.2), (-43.69, 40.79, 384.2), (-43.85, 41.13, 384.2), (-43.95, 41.49, 384.2), (-43.98, 41.87, 384.2), (-43.95, 42.25, 384.2), (-43.85, 42.61, 384.2), (-43.69, 42.95, 384.2), (-43.47, 43.24, 384.2), (-43.2, 43.48, 384.2), (-42.89, 43.66, 384.2), (-42.56, 43.77, 384.2), (-42.19, -39.92, 384.2), (-41.84, -39.95, 384.2), (-41.51, -40.06, 384.2), (-41.2, -40.24, 384.2), (-40.94, -40.48, 384.2), (-40.72, -40.78, 384.2), (-40.55, -41.11, 384.2), (-40.45, -41.48, 384.2), (-40.42, -41.86, 384.2), (-40.45, -42.23, 384.2), (-40.55, -42.6, 384.2), (-40.72, -42.93, 384.2), (-40.94, -43.23, 384.2), (-41.2, -43.47, 384.2), (-41.51, -43.65, 384.2), (-41.84, -43.76, 384.2), (-42.19, -43.79, 384.2), (-42.53, -43.76, 384.2), (-42.87, -43.65, 384.2), (-43.17, -43.47, 384.2), (-43.44, -43.23, 384.2), (-43.66, -42.93, 384.2), (-43.83, -42.6, 384.2), (-43.93, -42.23, 384.2), (-43.96, -41.86, 384.2), (-43.93, -41.48, 384.2), (-43.83, -41.11, 384.2), (-43.66, -40.78, 384.2), (-43.44, -40.48, 384.2), (-43.17, -40.24, 384.2), (-42.87, -40.06, 384.2), (-42.53, -39.95, 384.2), (-45.0, -45.0, -45.0), (-45.0, -45.0, 45.0), (-45.0, 45.0, -45.0), (-45.0, 45.0, 45.0), (45.0, -45.0, -45.0), (45.0, -45.0, 45.0), (45.0, 45.0, -45.0), (45.0, 45.0, 45.0), (31.23, 23.15, 45.0), (31.23, 23.15, -45.0), (31.23, 37.74, 45.0), (31.23, 37.74, -45.0), (-20.87, 2.281, 45.0), (-20.87, 2.281, -45.0), (-7.404, 2.281, 45.0), (-7.404, 2.281, -45.0), (-7.404, 16.88, 45.0), (-7.404, 16.88, -45.0), (-20.87, 16.88, 45.0), (-20.87, 16.88, -45.0), (-1.551, 2.281, 45.0), (-1.551, 2.281, -45.0), (-1.551, 16.88, 45.0), (-1.551, 16.88, -45.0), (-26.71, 2.281, 45.0), (-26.71, 2.281, -45.0), (-26.71, -3.753, 45.0), (-26.71, -3.753, -45.0), (-20.87, 37.74, 45.0), (-20.87, 37.74, -45.0), (-26.71, -18.34, 45.0), (-26.71, -18.34, -45.0), (-40.16, -18.34, 45.0), (-40.16, -18.34, -45.0), (31.23, -24.99, 45.0), (31.23, -24.99, -45.0), (17.75, -24.99, 45.0), (17.75, -24.99, -45.0), (17.75, -18.34, 45.0), (17.75, -18.34, -45.0), (-40.16, -24.99, 45.0), (-40.16, -24.99, -45.0), (17.75, -3.753, 45.0), (17.75, -3.753, -45.0), (-40.16, -39.6, 45.0), (-40.16, -39.6, -45.0), (31.23, -3.753, 45.0), (31.23, -3.753, -45.0), (31.23, -18.34, 45.0), (31.23, -18.34, -45.0), (31.23, -39.6, 45.0), (31.23, -39.6, -45.0), (17.75, 23.15, 45.0), (17.75, 23.15, -45.0), (-7.404, 37.74, 45.0), (-7.404, 37.74, -45.0), (-7.404, 23.15, 45.0), (-7.404, 23.15, -45.0), (-7.404, -3.753, 45.0), (-7.404, -3.753, -45.0), (17.75, 16.88, 45.0), (17.75, 16.88, -45.0), (-20.87, 23.15, 45.0), (-20.87, 23.15, -45.0), (-7.404, -18.34, 45.0), (-7.404, -18.34, -45.0), (17.75, -39.6, 45.0), (17.75, -39.6, -45.0), (-40.16, 16.88, 45.0), (-40.16, 16.88, -45.0), (17.75, 2.281, 45.0), (17.75, 2.281, -45.0), (-40.16, 23.15, 45.0), (-40.16, 23.15, -45.0), (-26.71, 23.15, 45.0), (-26.71, 23.15, -45.0), (17.75, 37.74, 45.0), (17.75, 37.74, -45.0), (-26.71, -24.99, 45.0), (-26.71, -24.99, -45.0), (-1.551, 23.15, 45.0), (-1.551, 23.15, -45.0), (-1.551, 37.74, 45.0), (-1.551, 37.74, -45.0), (11.9, 23.15, 45.0), (11.9, 23.15, -45.0), (11.9, 37.74, 45.0), (11.9, 37.74, -45.0), (31.23, 16.88, 45.0), (31.23, 16.88, -45.0), (-1.551, -39.6, 45.0), (-1.551, -39.6, -45.0), (-1.551, -24.99, 45.0), (-1.551, -24.99, -45.0), (-20.87, -39.6, 45.0), (-20.87, -39.6, -45.0), (-40.16, 2.281, 45.0), (-40.16, 2.281, -45.0), (-7.404, -39.6, 45.0), (-7.404, -39.6, -45.0), (-40.16, -3.753, 45.0), (-40.16, -3.753, -45.0), (-26.71, 16.88, 45.0), (-26.71, 16.88, -45.0), (-7.404, -24.99, 45.0), (-7.404, -24.99, -45.0), (-40.16, 37.74, 45.0), (-40.16, 37.74, -45.0), (-26.71, 37.74, 45.0), (-26.71, 37.74, -45.0), (31.23, 2.281, 45.0), (31.23, 2.281, -45.0), (11.9, 2.281, 45.0), (11.9, 2.281, -45.0), (-1.551, -3.753, 45.0), (-1.551, -3.753, -45.0), (11.9, -3.753, 45.0), (11.9, -3.753, -45.0), (-20.87, -24.99, 45.0), (-20.87, -24.99, -45.0), (-20.87, -3.753, 45.0), (-20.87, -3.753, -45.0), (-26.71, -39.6, 45.0), (-26.71, -39.6, -45.0), (11.9, 16.88, 45.0), (11.9, 16.88, -45.0), (11.9, -39.6, 45.0), (11.9, -39.6, -45.0), (11.9, -24.99, 45.0), (11.9, -24.99, -45.0), (-1.551, -18.34, 45.0), (-1.551, -18.34, -45.0), (-20.87, -18.34, 45.0), (-20.87, -18.34, -45.0), (11.9, -18.34, 45.0), (11.9, -18.34, -45.0), (-40.72, -42.93, 45.0), (-42.19, -39.92, 45.0), (-42.53, -39.95, 45.0), (-42.87, -40.06, 45.0), (-43.83, -42.6, 45.0), (-43.66, -42.93, 45.0), (-43.93, -42.23, 45.0), (-43.43, -43.24, 45.0), (-43.44, -43.23, 45.0), (-42.53, -43.76, 45.0), (-42.19, -43.79, 45.0), (-42.87, -43.65, 45.0), (-40.45, -41.48, 45.0), (-41.2, -40.24, 45.0), (-40.42, -41.86, 45.0), (-40.55, -41.11, 45.0), (-41.84, -43.76, 45.0), (-43.44, -40.48, 45.0), (-43.17, -40.24, 45.0), (-43.66, -40.78, 45.0), (-40.45, -42.23, 45.0), (-41.2, -43.47, 45.0), (-40.94, -43.23, 45.0), (-40.55, -42.6, 45.0), (-43.96, -41.86, 45.0), (-43.17, -43.47, 45.0), (-43.93, -41.48, 45.0), (-40.94, -40.48, 45.0), (-40.95, -40.47, 45.0), (-41.51, -43.65, 45.0), (-40.72, -40.78, 45.0), (-43.83, -41.11, 45.0), (-41.51, -40.06, 45.0), (-41.84, -39.95, 45.0), (-40.74, 40.79, 45.0), (-42.21, 43.81, 45.0), (-42.56, 43.77, 45.0), (-42.89, 43.66, 45.0), (-43.85, 41.13, 45.0), (-43.69, 40.79, 45.0), (-43.95, 41.49, 45.0), (-43.47, 40.5, 45.0), (-42.56, 39.97, 45.0), (-42.21, 39.93, 45.0), (-42.89, 40.08, 45.0), (-40.47, 42.25, 45.0), (-41.23, 43.48, 45.0), (-40.44, 41.87, 45.0), (-40.58, 42.61, 45.0), (-41.87, 39.97, 45.0), (-43.47, 43.24, 45.0), (-43.2, 43.48, 45.0), (-43.69, 42.95, 45.0), (-40.47, 41.49, 45.0), (-41.23, 40.26, 45.0), (-40.96, 40.5, 45.0), (-40.58, 41.13, 45.0), (-43.98, 41.87, 45.0), (-43.2, 40.26, 45.0), (-43.95, 42.25, 45.0), (-40.96, 43.24, 45.0), (-41.53, 40.08, 45.0), (-40.74, 42.95, 45.0), (-43.85, 42.61, 45.0), (-41.53, 43.66, 45.0), (-41.87, 43.77, 45.0), (43.67, 40.76, 45.0), (42.19, 43.78, 45.0), (41.85, 43.74, 45.0), (41.52, 43.63, 45.0), (40.56, 41.09, 45.0), (40.72, 40.76, 45.0), (40.46, 41.46, 45.0), (40.94, 40.47, 45.0), (41.85, 39.93, 45.0), (42.19, 39.9, 45.0), (41.52, 40.04, 45.0), (43.93, 42.21, 45.0), (43.18, 43.45, 45.0), (43.97, 41.84, 45.0), (43.83, 42.58, 45.0), (43.82, 42.59, 45.0), (42.54, 39.93, 45.0), (42.52, 39.93, 45.0), (40.94, 43.21, 45.0), (41.21, 43.45, 45.0), (40.72, 42.91, 45.0), (43.93, 41.46, 45.0), (43.18, 40.22, 45.0), (43.45, 40.47, 45.0), (43.83, 41.09, 45.0), (40.42, 41.84, 45.0), (41.21, 40.22, 45.0), (40.46, 42.21, 45.0), (43.45, 43.21, 45.0), (42.87, 40.04, 45.0), (43.67, 42.91, 45.0), (40.61, 42.68, 45.0), (40.56, 42.58, 45.0), (42.87, 43.63, 45.0), (42.54, 43.74, 45.0), (42.58, 43.72, 45.0), (43.66, -42.94, 45.0), (42.19, -39.93, 45.0), (41.84, -39.96, 45.0), (41.59, -40.05, 45.0), (41.51, -40.07, 45.0), (43.62, -43.0, 45.0), (40.55, -42.61, 45.0), (40.72, -42.94, 45.0), (40.45, -42.24, 45.0), (40.94, -43.24, 45.0), (41.84, -43.77, 45.0), (42.19, -43.81, 45.0), (41.51, -43.66, 45.0), (43.93, -41.49, 45.0), (43.17, -40.25, 45.0), (43.96, -41.87, 45.0), (43.83, -41.12, 45.0), (42.54, -43.77, 45.0), (40.94, -40.5, 45.0), (41.21, -40.25, 45.0), (40.72, -40.79, 45.0), (43.93, -42.24, 45.0), (43.17, -43.48, 45.0), (43.44, -43.24, 45.0), (43.83, -42.61, 45.0), (43.96, -41.89, 45.0), (40.42, -41.87, 45.0), (41.21, -43.48, 45.0), (40.45, -41.49, 45.0), (43.54, -40.62, 45.0), (43.44, -40.5, 45.0), (42.87, -43.66, 45.0), (43.66, -40.79, 45.0), (40.55, -41.12, 45.0), (42.87, -40.07, 45.0), (42.54, -39.96, 45.0)], [], [(1, 0, 31, 30, 29, 28, 27, 26, 25, 24, 23, 22, 21, 20, 19, 18, 17, 16, 15, 14, 13, 12, 11, 10, 9, 8, 7, 6, 5, 4, 3, 2), (33, 32, 63, 62, 61, 60, 59, 58, 57, 56, 55, 54, 53, 52, 51, 50, 49, 48, 47, 46, 45, 44, 43, 42, 41, 40, 39, 38, 37, 36, 35, 34), (65, 64, 95, 94, 93, 92, 91, 90, 89, 88, 87, 86, 85, 84, 83, 82, 81, 80, 79, 78, 77, 76, 75, 74, 73, 72, 71, 70, 69, 68, 67, 66), (97, 96, 127, 126, 125, 124, 123, 122, 121, 120, 119, 118, 117, 116, 115, 114, 113, 112, 111, 110, 109, 108, 107, 106, 105, 104, 103, 102, 101, 100, 99, 98), (128, 129, 131, 130), (130, 131, 135, 134), (134, 135, 133, 132), (132, 133, 129, 128), (130, 134, 137, 139, 205, 215, 211, 209, 185, 183, 157, 237, 235), (135, 345, 344, 341, 343, 351, 354, 330, 353, 352, 359, 346, 347, 216, 238, 198, 188, 252, 240, 148, 150, 144, 142, 140, 146, 230, 152, 224, 131, 129, 160, 228, 154, 248, 186, 242, 244, 170, 174, 395, 398, 382, 379, 381, 391, 133), (161, 160, 158, 159), (249, 248, 260, 261), (239, 238, 216, 217), (201, 203, 237, 157, 191, 185, 209, 213, 215, 205, 181, 137, 134, 239, 217, 189, 253, 151, 149, 143, 145, 147, 231, 197, 130, 235), (225, 153, 231, 147, 141, 143, 149, 241, 253, 189, 199, 239, 134, 132, 177, 175, 171, 245, 243, 259, 193, 187, 249, 155, 229, 128, 130, 197), (128, 229, 161, 159, 155, 249, 261, 193, 259, 263, 245, 171, 167, 177, 132, 179, 163, 165, 195, 255, 257, 221, 219, 227, 233, 247, 223, 251, 207, 169), (173, 251, 223, 227, 219, 255, 195, 179, 132, 128, 169), (151, 150, 148, 149), (147, 146, 140, 141), (205, 204, 180, 181), (181, 180, 136, 137), (253, 252, 150, 151), (223, 222, 226, 227), (167, 166, 176, 177), (139, 138, 204, 205), (221, 220, 218, 219), (169, 168, 172, 173), (173, 172, 250, 251), (211, 210, 208, 209), (215, 214, 210, 211), (153, 152, 230, 231), (199, 198, 238, 239), (251, 250, 206, 207), (141, 140, 142, 143), (145, 144, 146, 147), (207, 206, 168, 169), (227, 226, 232, 233), (189, 188, 198, 199), (201, 200, 202, 203), (259, 258, 262, 263), (193, 192, 186, 187), (165, 164, 194, 195), (263, 262, 244, 245), (217, 216, 188, 189), (237, 236, 234, 235), (159, 158, 154, 155), (191, 190, 184, 185), (177, 176, 174, 175), (247, 246, 222, 223), (187, 186, 248, 249), (243, 242, 258, 259), (155, 154, 228, 229), (183, 182, 156, 157), (255, 254, 256, 257), (219, 218, 254, 255), (137, 136, 138, 139), (149, 148, 240, 241), (233, 232, 246, 247), (257, 256, 220, 221), (163, 162, 164, 165), (225, 224, 152, 153), (133, 391, 387, 390, 366, 371), (162, 178, 194, 164, 256, 254, 218, 220, 232, 226, 222, 246, 206, 250, 172, 292, 291, 294, 279, 276, 278, 284, 287, 264, 286, 285, 293, 280, 274, 273, 275, 289, 271, 129, 133, 371, 389, 388, 397, 383, 377, 376, 378, 393, 375, 373, 372, 374, 392, 394, 399, 386, 384, 385, 370, 369), (131, 224, 196, 230, 146, 144, 150, 252, 188, 216, 347, 339, 338, 340, 356, 337, 335, 334, 336, 355, 357, 362, 361, 138, 136, 180, 204, 214, 212, 208, 210, 182, 184, 190, 156, 236, 202, 200), (200, 234, 236, 156, 182, 210, 214, 204, 138, 311, 317, 320, 298, 319, 318, 325, 313, 307, 306, 308, 322, 305, 303, 302, 304, 321, 131), (241, 240, 252, 253), (213, 212, 214, 215), (231, 230, 196, 197), (235, 234, 200, 201), (245, 244, 242, 243), (171, 170, 166, 167), (229, 228, 160, 161), (157, 156, 190, 191), (185, 184, 182, 183), (195, 194, 178, 179), (179, 178, 162, 163), (203, 202, 236, 237), (143, 142, 144, 145), (261, 260, 192, 193), (175, 174, 170, 171), (197, 196, 224, 225), (209, 208, 212, 213), (284, 278, 104, 105), (286, 264, 107, 108), (264, 287, 106, 107), (290, 288, 120, 121), (276, 279, 102, 103), (278, 276, 103, 104), (294, 291, 100, 101), (265, 266, 127, 96), (273, 274, 112, 113), (283, 295, 122, 123), (274, 280, 111, 112), (266, 267, 126, 127), (291, 292, 277, 99, 100), (289, 275, 114, 115), (277, 296, 98, 99), (285, 286, 108, 109), (282, 281, 124, 125), (295, 290, 121, 122), (293, 285, 109, 110), (272, 271, 289, 115, 116), (268, 269, 117, 118), (297, 265, 96, 97), (279, 294, 101, 102), (288, 270, 119, 120), (287, 284, 105, 106), (275, 273, 113, 114), (267, 282, 125, 126), (296, 297, 97, 98), (280, 293, 110, 111), (270, 268, 118, 119), (281, 283, 123, 124), (269, 272, 116, 117), (317, 311, 72, 73), (319, 298, 75, 76), (298, 320, 74, 75), (323, 321, 88, 89), (309, 312, 70, 71), (311, 309, 71, 72), (326, 324, 68, 69), (299, 300, 95, 64), (306, 307, 80, 81), (316, 327, 90, 91), (307, 313, 79, 80), (300, 301, 94, 95), (324, 310, 67, 68), (322, 308, 82, 83), (310, 328, 66, 67), (318, 319, 76, 77), (315, 314, 92, 93), (327, 323, 89, 90), (325, 318, 77, 78), (305, 322, 83, 84), (302, 303, 85, 86), (329, 299, 64, 65), (312, 326, 69, 70), (321, 304, 87, 88), (320, 317, 73, 74), (308, 306, 81, 82), (301, 315, 93, 94), (328, 329, 65, 66), (313, 325, 78, 79), (304, 302, 86, 87), (314, 316, 91, 92), (131, 321, 323, 327, 316, 314, 315, 301, 300, 299, 329, 328, 310, 324, 326, 312, 309, 311, 138, 361, 350, 348, 349, 333, 332, 331, 364, 365, 135), (303, 305, 84, 85), (351, 343, 40, 41), (353, 330, 43, 44), (330, 354, 42, 43), (357, 355, 56, 57), (341, 344, 38, 39), (343, 341, 39, 40), (360, 358, 36, 37), (331, 332, 63, 32), (338, 339, 48, 49), (350, 361, 362, 58, 59), (339, 347, 346, 47, 48), (332, 333, 62, 63), (358, 342, 35, 36), (356, 340, 50, 51), (342, 363, 34, 35), (352, 353, 44, 45), (349, 348, 60, 61), (362, 357, 57, 58), (359, 352, 45, 46), (337, 356, 51, 52), (334, 335, 53, 54), (364, 331, 32, 33), (344, 345, 360, 37, 38), (355, 336, 55, 56), (354, 351, 41, 42), (340, 338, 49, 50), (333, 349, 61, 62), (363, 365, 364, 33, 34), (346, 359, 46, 47), (336, 334, 54, 55), (348, 350, 59, 60), (365, 363, 342, 358, 360, 345, 135), (335, 337, 52, 53), (387, 391, 381, 8, 9), (389, 371, 366, 11, 12), (366, 390, 10, 11), (394, 392, 24, 25), (379, 382, 6, 7), (369, 368, 367, 401, 400, 380, 396, 395, 174, 176, 166, 170, 244, 262, 258, 242, 186, 192, 260, 248, 154, 158, 160, 129, 271, 272, 269, 268, 270, 288, 290, 295, 283, 281, 282, 267, 266, 265, 297, 296, 277, 292, 172, 168, 206, 246, 232, 220, 256, 164, 162), (381, 379, 7, 8), (398, 395, 396, 4, 5), (367, 368, 31, 0), (376, 377, 16, 17), (386, 399, 26, 27), (377, 383, 15, 16), (368, 369, 370, 30, 31), (396, 380, 3, 4), (393, 378, 18, 19), (380, 400, 2, 3), (388, 389, 12, 13), (385, 384, 28, 29), (399, 394, 25, 26), (397, 388, 13, 14), (375, 393, 19, 20), (372, 373, 21, 22), (401, 367, 0, 1), (382, 398, 5, 6), (392, 374, 23, 24), (390, 387, 9, 10), (378, 376, 17, 18), (370, 385, 29, 30), (400, 401, 1, 2), (383, 397, 14, 15), (374, 372, 22, 23), (384, 386, 27, 28), (373, 375, 20, 21)])
_uv = me_cube.uv_layers.new(name='UVMap')
_uv.uv.foreach_set('vector', [0.2968, 0.4854, 0.25, 0.49, 0.2032, 0.4854, 0.1582, 0.4717, 0.1167, 0.4496, 0.08029, 0.4197, 0.05045, 0.3833, 0.02827, 0.3418, 0.01461, 0.2968, 0.01, 0.25, 0.01461, 0.2032, 0.02827, 0.1582, 0.05045, 0.1167, 0.08029, 0.08029, 0.1167, 0.05045, 0.1582, 0.02827, 0.2032, 0.01461, 0.25, 0.01, 0.2968, 0.01461, 0.3418, 0.02827, 0.3833, 0.05045, 0.4197, 0.08029, 0.4496, 0.1167, 0.4717, 0.1582, 0.4854, 0.2032, 0.49, 0.25, 0.4854, 0.2968, 0.4717, 0.3418, 0.4496, 0.3833, 0.4197, 0.4197, 0.3833, 0.4496, 0.3418, 0.4717, 0.2968, 0.4854, 0.25, 0.49, 0.2032, 0.4854, 0.1582, 0.4717, 0.1167, 0.4496, 0.08029, 0.4197, 0.05045, 0.3833, 0.02827, 0.3418, 0.01461, 0.2968, 0.01, 0.25, 0.01461, 0.2032, 0.02827, 0.1582, 0.05045, 0.1167, 0.08029, 0.08029, 0.1167, 0.05045, 0.1582, 0.02827, 0.2032, 0.01461, 0.25, 0.01, 0.2968, 0.01461, 0.3418, 0.02827, 0.3833, 0.05045, 0.4197, 0.08029, 0.4496, 0.1167, 0.4717, 0.1582, 0.4854, 0.2032, 0.49, 0.25, 0.4854, 0.2968, 0.4717, 0.3418, 0.4496, 0.3833, 0.4197, 0.4197, 0.3833, 0.4496, 0.3418, 0.4717, 0.2968, 0.4854, 0.25, 0.49, 0.2032, 0.4854, 0.1582, 0.4717, 0.1167, 0.4496, 0.08029, 0.4197, 0.05045, 0.3833, 0.02827, 0.3418, 0.01461, 0.2968, 0.01, 0.25, 0.01461, 0.2032, 0.02827, 0.1582, 0.05045, 0.1167, 0.08029, 0.08029, 0.1167, 0.05045, 0.1582, 0.02827, 0.2032, 0.01461, 0.25, 0.01, 0.2968, 0.01461, 0.3418, 0.02827, 0.3833, 0.05045, 0.4197, 0.08029, 0.4496, 0.1167, 0.4717, 0.1582, 0.4854, 0.2032, 0.49, 0.25, 0.4854, 0.2968, 0.4717, 0.3418, 0.4496, 0.3833, 0.4197, 0.4197, 0.3833, 0.4496, 0.3418, 0.4717, 0.2968, 0.4854, 0.25, 0.49, 0.2032, 0.4854, 0.1582, 0.4717, 0.1167, 0.4496, 0.08029, 0.4197, 0.05045, 0.3833, 0.02827, 0.3418, 0.01461, 0.2968, 0.01, 0.25, 0.01461, 0.2032, 0.02827, 0.1582, 0.05045, 0.1167, 0.08029, 0.08029, 0.1167, 0.05045, 0.1582, 0.02827, 0.2032, 0.01461, 0.25, 0.01, 0.2968, 0.01461, 0.3418, 0.02827, 0.3833, 0.05045, 0.4197, 0.08029, 0.4496, 0.1167, 0.4717, 0.1582, 0.4854, 0.2032, 0.49, 0.25, 0.4854, 0.2968, 0.4717, 0.3418, 0.4496, 0.3833, 0.4197, 0.4197, 0.3833, 0.4496, 0.3418, 0.4717, 0.375, 0.0, 0.625, 0.0, 0.625, 0.25, 0.375, 0.25, 0.375, 0.25, 0.625, 0.25, 0.625, 0.5, 0.375, 0.5, 0.375, 0.5, 0.625, 0.5, 0.625, 0.75, 0.375, 0.75, 0.375, 0.75, 0.625, 0.75, 0.625, 1.0, 0.375, 1.0, 0.125, 0.5, 0.375, 0.5, 0.3368, 0.5607, 0.3368, 0.5202, 0.2993, 0.5202, 0.2831, 0.5202, 0.2457, 0.5202, 0.2457, 0.5607, 0.2294, 0.5607, 0.2294, 0.5202, 0.192, 0.5202, 0.1758, 0.5202, 0.1384, 0.5202, 0.625, 0.5, 0.6283, 0.5067, 0.6282, 0.5067, 0.628, 0.5077, 0.6279, 0.5088, 0.628, 0.5098, 0.6282, 0.5108, 0.6287, 0.5118, 0.6293, 0.5126, 0.6301, 0.5133, 0.6309, 0.5138, 0.6318, 0.5141, 0.6319, 0.5141, 0.6632, 0.5781, 0.6632, 0.6187, 0.7007, 0.6187, 0.7007, 0.5781, 0.7169, 0.5781, 0.7169, 0.6187, 0.7543, 0.6187, 0.7543, 0.5781, 0.7706, 0.5781, 0.7706, 0.6187, 0.808, 0.6187, 0.808, 0.5781, 0.8242, 0.5781, 0.8242, 0.6187, 0.8616, 0.6187, 0.875, 0.5, 0.875, 0.75, 0.8616, 0.676, 0.8616, 0.6354, 0.8242, 0.6354, 0.808, 0.6354, 0.7706, 0.6354, 0.7543, 0.6354, 0.7169, 0.6354, 0.7007, 0.6354, 0.6632, 0.6354, 0.6291, 0.7378, 0.6287, 0.7383, 0.6283, 0.7392, 0.628, 0.7402, 0.6279, 0.7413, 0.6279, 0.7413, 0.625, 0.75, 0.8472, 0.6667, 0.8472, 0.6667, 0.8194, 0.6667, 0.8194, 0.6667, 0.7917, 0.6389, 0.7917, 0.6389, 0.7917, 0.6667, 0.7917, 0.6667, 0.6528, 0.6111, 0.6528, 0.6111, 0.6528, 0.5833, 0.6528, 0.5833, 0.1384, 0.5607, 0.1758, 0.5607, 0.1758, 0.5202, 0.192, 0.5202, 0.192, 0.5607, 0.2294, 0.5607, 0.2457, 0.5607, 0.2831, 0.5607, 0.2831, 0.5202, 0.2993, 0.5202, 0.2993, 0.5607, 0.3368, 0.5607, 0.375, 0.5, 0.3368, 0.6187, 0.3368, 0.5781, 0.2993, 0.5781, 0.2831, 0.5781, 0.2457, 0.5781, 0.2457, 0.6187, 0.2294, 0.6187, 0.2294, 0.5781, 0.192, 0.5781, 0.1758, 0.5781, 0.1384, 0.5781, 0.125, 0.5, 0.1384, 0.5202, 0.1384, 0.6187, 0.1758, 0.6187, 0.1758, 0.5781, 0.192, 0.5781, 0.192, 0.6187, 0.2294, 0.6187, 0.2457, 0.6187, 0.2831, 0.6187, 0.2831, 0.5781, 0.2993, 0.5781, 0.2993, 0.6187, 0.3368, 0.6187, 0.375, 0.5, 0.375, 0.75, 0.3368, 0.676, 0.3368, 0.6354, 0.2993, 0.6354, 0.2831, 0.6354, 0.2457, 0.6354, 0.2457, 0.676, 0.2294, 0.676, 0.2294, 0.6354, 0.192, 0.6354, 0.1758, 0.6354, 0.1384, 0.6354, 0.125, 0.75, 0.125, 0.5, 0.1384, 0.5781, 0.125, 0.75, 0.1384, 0.6354, 0.1384, 0.676, 0.1758, 0.676, 0.1758, 0.6354, 0.192, 0.6354, 0.192, 0.676, 0.2294, 0.676, 0.2457, 0.676, 0.2831, 0.676, 0.2831, 0.6354, 0.2993, 0.6354, 0.2993, 0.676, 0.3368, 0.676, 0.375, 0.75, 0.3368, 0.735, 0.3368, 0.6944, 0.2993, 0.6944, 0.2993, 0.735, 0.2831, 0.735, 0.2831, 0.6944, 0.2457, 0.6944, 0.2457, 0.735, 0.2294, 0.735, 0.2294, 0.6944, 0.192, 0.6944, 0.192, 0.735, 0.1758, 0.735, 0.1758, 0.6944, 0.1384, 0.6944, 0.1384, 0.735, 0.1758, 0.735, 0.192, 0.735, 0.2294, 0.735, 0.2457, 0.735, 0.2831, 0.735, 0.2993, 0.735, 0.3368, 0.735, 0.375, 0.75, 0.125, 0.75, 0.1384, 0.6944, 0.7361, 0.5833, 0.7361, 0.5833, 0.7361, 0.6111, 0.7361, 0.6111, 0.7917, 0.5833, 0.7917, 0.5833, 0.7917, 0.6111, 0.7917, 0.6111, 0.6806, 0.5278, 0.6806, 0.5278, 0.6806, 0.5556, 0.6806, 0.5556, 0.6806, 0.5556, 0.6806, 0.5556, 0.6528, 0.5556, 0.6528, 0.5556, 0.7083, 0.5833, 0.7083, 0.5833, 0.7361, 0.5833, 0.7361, 0.5833, 0.7917, 0.7222, 0.7917, 0.7222, 0.7639, 0.7222, 0.7639, 0.7222, 0.6806, 0.6667, 0.6806, 0.6667, 0.6528, 0.6667, 0.6528, 0.6667, 0.6528, 0.5278, 0.6528, 0.5278, 0.6806, 0.5278, 0.6806, 0.5278, 0.7361, 0.6944, 0.7361, 0.6944, 0.7361, 0.7222, 0.7361, 0.7222, 0.8472, 0.6944, 0.8472, 0.6944, 0.8472, 0.7222, 0.8472, 0.7222, 0.8472, 0.7222, 0.8472, 0.7222, 0.8194, 0.7222, 0.8194, 0.7222, 0.7361, 0.5278, 0.7361, 0.5278, 0.7361, 0.5556, 0.7361, 0.5556, 0.7083, 0.5278, 0.7083, 0.5278, 0.7361, 0.5278, 0.7361, 0.5278, 0.8194, 0.6111, 0.8194, 0.6111, 0.8194, 0.5833, 0.8194, 0.5833, 0.6806, 0.6111, 0.6806, 0.6111, 0.6528, 0.6111, 0.6528, 0.6111, 0.8194, 0.7222, 0.8194, 0.7222, 0.8194, 0.6944, 0.8194, 0.6944, 0.7917, 0.6111, 0.7917, 0.6111, 0.7639, 0.6111, 0.7639, 0.6111, 0.7639, 0.5833, 0.7639, 0.5833, 0.7917, 0.5833, 0.7917, 0.5833, 0.8194, 0.6944, 0.8194, 0.6944, 0.8472, 0.6944, 0.8472, 0.6944, 0.7639, 0.7222, 0.7639, 0.7222, 0.7639, 0.6944, 0.7639, 0.6944, 0.6806, 0.5833, 0.6806, 0.5833, 0.6806, 0.6111, 0.6806, 0.6111, 0.8472, 0.5556, 0.8472, 0.5556, 0.8194, 0.5556, 0.8194, 0.5556, 0.7361, 0.6667, 0.7361, 0.6667, 0.7083, 0.6667, 0.7083, 0.6667, 0.7639, 0.6667, 0.7639, 0.6667, 0.7639, 0.6389, 0.7639, 0.6389, 0.6806, 0.6944, 0.6806, 0.6944, 0.6806, 0.7222, 0.6806, 0.7222, 0.7083, 0.6667, 0.7083, 0.6667, 0.7083, 0.6389, 0.7083, 0.6389, 0.6528, 0.5833, 0.6528, 0.5833, 0.6806, 0.5833, 0.6806, 0.5833, 0.8194, 0.5278, 0.8194, 0.5278, 0.8472, 0.5278, 0.8472, 0.5278, 0.8194, 0.6667, 0.8194, 0.6667, 0.8194, 0.6389, 0.8194, 0.6389, 0.7917, 0.5556, 0.7917, 0.5556, 0.7639, 0.5556, 0.7639, 0.5556, 0.6528, 0.6667, 0.6528, 0.6667, 0.6528, 0.6389, 0.6528, 0.6389, 0.7917, 0.6944, 0.7917, 0.6944, 0.7917, 0.7222, 0.7917, 0.7222, 0.7639, 0.6389, 0.7639, 0.6389, 0.7917, 0.6389, 0.7917, 0.6389, 0.7361, 0.6389, 0.7361, 0.6389, 0.7361, 0.6667, 0.7361, 0.6667, 0.8194, 0.6389, 0.8194, 0.6389, 0.8472, 0.6389, 0.8472, 0.6389, 0.7639, 0.5278, 0.7639, 0.5278, 0.7917, 0.5278, 0.7917, 0.5278, 0.7083, 0.7222, 0.7083, 0.7222, 0.7083, 0.6944, 0.7083, 0.6944, 0.7361, 0.7222, 0.7361, 0.7222, 0.7083, 0.7222, 0.7083, 0.7222, 0.6528, 0.5556, 0.6528, 0.5556, 0.6528, 0.5278, 0.6528, 0.5278, 0.7361, 0.6111, 0.7361, 0.6111, 0.7083, 0.6111, 0.7083, 0.6111, 0.7639, 0.6944, 0.7639, 0.6944, 0.7917, 0.6944, 0.7917, 0.6944, 0.7083, 0.6944, 0.7083, 0.6944, 0.7361, 0.6944, 0.7361, 0.6944, 0.6528, 0.6944, 0.6528, 0.6944, 0.6806, 0.6944, 0.6806, 0.6944, 0.8472, 0.6111, 0.8472, 0.6111, 0.8194, 0.6111, 0.8194, 0.6111, 0.625, 0.75, 0.6279, 0.7413, 0.628, 0.7423, 0.6283, 0.7434, 0.6287, 0.7443, 0.6288, 0.7444, 0.6632, 0.6944, 0.6632, 0.735, 0.7007, 0.735, 0.7007, 0.6944, 0.7169, 0.6944, 0.7169, 0.735, 0.7543, 0.735, 0.7543, 0.6944, 0.7706, 0.6944, 0.7706, 0.735, 0.808, 0.735, 0.808, 0.6944, 0.8242, 0.6944, 0.8242, 0.735, 0.8616, 0.735, 0.8637, 0.7374, 0.8637, 0.7375, 0.8631, 0.7383, 0.8626, 0.7392, 0.8624, 0.7402, 0.8623, 0.7413, 0.8624, 0.7423, 0.8626, 0.7433, 0.8631, 0.7443, 0.8637, 0.7451, 0.8645, 0.7457, 0.8653, 0.7462, 0.8662, 0.7465, 0.8672, 0.7467, 0.8681, 0.7465, 0.8691, 0.7462, 0.8699, 0.7457, 0.8706, 0.7451, 0.875, 0.75, 0.625, 0.75, 0.6288, 0.7444, 0.6293, 0.7451, 0.6301, 0.7458, 0.6309, 0.7463, 0.6318, 0.7466, 0.6328, 0.7467, 0.6338, 0.7466, 0.6347, 0.7463, 0.6355, 0.7458, 0.6363, 0.7451, 0.6369, 0.7443, 0.6374, 0.7434, 0.6376, 0.7423, 0.6377, 0.7413, 0.6376, 0.7402, 0.6374, 0.7392, 0.6369, 0.7383, 0.6363, 0.7375, 0.6355, 0.7368, 0.6347, 0.7363, 0.6345, 0.7362, 0.875, 0.5, 0.8616, 0.6187, 0.8616, 0.5781, 0.8242, 0.5781, 0.808, 0.5781, 0.7706, 0.5781, 0.7543, 0.5781, 0.7169, 0.5781, 0.7007, 0.5781, 0.6632, 0.5781, 0.6319, 0.5141, 0.6328, 0.5142, 0.6338, 0.5141, 0.6347, 0.5138, 0.6355, 0.5133, 0.6363, 0.5126, 0.6369, 0.5118, 0.6373, 0.5108, 0.6376, 0.5098, 0.6377, 0.5088, 0.6376, 0.5077, 0.6373, 0.5067, 0.6372, 0.5064, 0.6632, 0.5202, 0.6632, 0.5607, 0.7007, 0.5607, 0.7007, 0.5202, 0.7169, 0.5202, 0.7169, 0.5607, 0.7543, 0.5607, 0.7543, 0.5202, 0.7706, 0.5202, 0.7706, 0.5607, 0.808, 0.5607, 0.808, 0.5202, 0.8242, 0.5202, 0.8242, 0.5607, 0.8616, 0.5607, 0.8616, 0.5607, 0.8616, 0.5202, 0.8242, 0.5202, 0.808, 0.5202, 0.7706, 0.5202, 0.7543, 0.5202, 0.7169, 0.5202, 0.7007, 0.5202, 0.6632, 0.5202, 0.8623, 0.5087, 0.8624, 0.5097, 0.8627, 0.5108, 0.8632, 0.5117, 0.8638, 0.5125, 0.8645, 0.5132, 0.8654, 0.5137, 0.8663, 0.514, 0.8673, 0.5141, 0.8682, 0.514, 0.8691, 0.5137, 0.87, 0.5132, 0.8707, 0.5125, 0.8714, 0.5117, 0.8718, 0.5108, 0.8721, 0.5097, 0.8722, 0.5087, 0.875, 0.5, 0.7083, 0.6111, 0.7083, 0.6111, 0.7083, 0.5833, 0.7083, 0.5833, 0.7083, 0.5556, 0.7083, 0.5556, 0.7083, 0.5278, 0.7083, 0.5278, 0.8194, 0.5833, 0.8194, 0.5833, 0.8472, 0.5833, 0.8472, 0.5833, 0.8472, 0.5278, 0.8472, 0.5278, 0.8472, 0.5556, 0.8472, 0.5556, 0.7083, 0.6389, 0.7083, 0.6389, 0.7361, 0.6389, 0.7361, 0.6389, 0.6806, 0.6389, 0.6806, 0.6389, 0.6806, 0.6667, 0.6806, 0.6667, 0.8472, 0.6389, 0.8472, 0.6389, 0.8472, 0.6667, 0.8472, 0.6667, 0.7917, 0.5278, 0.7917, 0.5278, 0.7917, 0.5556, 0.7917, 0.5556, 0.7639, 0.5556, 0.7639, 0.5556, 0.7639, 0.5278, 0.7639, 0.5278, 0.6806, 0.7222, 0.6806, 0.7222, 0.6528, 0.7222, 0.6528, 0.7222, 0.6528, 0.7222, 0.6528, 0.7222, 0.6528, 0.6944, 0.6528, 0.6944, 0.8194, 0.5556, 0.8194, 0.5556, 0.8194, 0.5278, 0.8194, 0.5278, 0.7639, 0.6111, 0.7639, 0.6111, 0.7639, 0.5833, 0.7639, 0.5833, 0.7917, 0.6667, 0.7917, 0.6667, 0.7639, 0.6667, 0.7639, 0.6667, 0.6528, 0.6389, 0.6528, 0.6389, 0.6806, 0.6389, 0.6806, 0.6389, 0.8472, 0.5833, 0.8472, 0.5833, 0.8472, 0.6111, 0.8472, 0.6111, 0.7361, 0.5556, 0.7361, 0.5556, 0.7083, 0.5556, 0.7083, 0.5556, 0.7188, 0.5526, 0.75, 0.5526, 0.75, 1.0, 0.7188, 1.0, 0.625, 0.5526, 0.6562, 0.5526, 0.6562, 1.0, 0.625, 1.0, 0.6562, 0.5526, 0.6875, 0.5526, 0.6875, 1.0, 0.6562, 1.0, 0.2188, 0.5526, 0.25, 0.5526, 0.25, 1.0, 0.2188, 1.0, 0.7812, 0.5526, 0.8125, 0.5526, 0.8125, 1.0, 0.7812, 1.0, 0.75, 0.5526, 0.7812, 0.5526, 0.7812, 1.0, 0.75, 1.0, 0.8438, 0.5526, 0.875, 0.5526, 0.875, 1.0, 0.8438, 1.0, 0.0, 0.5526, 0.03125, 0.5526, 0.03125, 1.0, 0.0, 1.0, 0.4688, 0.5526, 0.5, 0.5526, 0.5, 1.0, 0.4688, 1.0, 0.1562, 0.5526, 0.1875, 0.5526, 0.1875, 1.0, 0.1562, 1.0, 0.5, 0.5526, 0.5312, 0.5526, 0.5312, 1.0, 0.5, 1.0, 0.03125, 0.5526, 0.0625, 0.5526, 0.0625, 1.0, 0.03125, 1.0, 0.875, 0.5526, 0.8765, 0.5526, 0.9062, 0.5526, 0.9062, 1.0, 0.875, 1.0, 0.4062, 0.5526, 0.4375, 0.5526, 0.4375, 1.0, 0.4062, 1.0, 0.9062, 0.5526, 0.9375, 0.5526, 0.9375, 1.0, 0.9062, 1.0, 0.5938, 0.5526, 0.625, 0.5526, 0.625, 1.0, 0.5938, 1.0, 0.09375, 0.5526, 0.125, 0.5526, 0.125, 1.0, 0.09375, 1.0, 0.1875, 0.5526, 0.2188, 0.5526, 0.2188, 1.0, 0.1875, 1.0, 0.5625, 0.5526, 0.5938, 0.5526, 0.5938, 1.0, 0.5625, 1.0, 0.375, 0.5526, 0.3768, 0.5526, 0.4062, 0.5526, 0.4062, 1.0, 0.375, 1.0, 0.3125, 0.5526, 0.3438, 0.5526, 0.3438, 1.0, 0.3125, 1.0, 0.9688, 0.5526, 1.0, 0.5526, 1.0, 1.0, 0.9688, 1.0, 0.8125, 0.5526, 0.8438, 0.5526, 0.8438, 1.0, 0.8125, 1.0, 0.25, 0.5526, 0.2812, 0.5526, 0.2812, 1.0, 0.25, 1.0, 0.6875, 0.5526, 0.7188, 0.5526, 0.7188, 1.0, 0.6875, 1.0, 0.4375, 0.5526, 0.4688, 0.5526, 0.4688, 1.0, 0.4375, 1.0, 0.0625, 0.5526, 0.09375, 0.5526, 0.09375, 1.0, 0.0625, 1.0, 0.9375, 0.5526, 0.9688, 0.5526, 0.9688, 1.0, 0.9375, 1.0, 0.5312, 0.5526, 0.5625, 0.5526, 0.5625, 1.0, 0.5312, 1.0, 0.2812, 0.5526, 0.3125, 0.5526, 0.3125, 1.0, 0.2812, 1.0, 0.125, 0.5526, 0.1562, 0.5526, 0.1562, 1.0, 0.125, 1.0, 0.3438, 0.5526, 0.375, 0.5526, 0.375, 1.0, 0.3438, 1.0, 0.7188, 0.5526, 0.75, 0.5526, 0.75, 1.0, 0.7188, 1.0, 0.625, 0.5526, 0.6562, 0.5526, 0.6562, 1.0, 0.625, 1.0, 0.6562, 0.5526, 0.6875, 0.5526, 0.6875, 1.0, 0.6562, 1.0, 0.2188, 0.5526, 0.25, 0.5526, 0.25, 1.0, 0.2188, 1.0, 0.7812, 0.5526, 0.8125, 0.5526, 0.8125, 1.0, 0.7812, 1.0, 0.75, 0.5526, 0.7812, 0.5526, 0.7812, 1.0, 0.75, 1.0, 0.8438, 0.5526, 0.875, 0.5526, 0.875, 1.0, 0.8438, 1.0, 0.0, 0.5526, 0.03125, 0.5526, 0.03125, 1.0, 0.0, 1.0, 0.4688, 0.5526, 0.5, 0.5526, 0.5, 1.0, 0.4688, 1.0, 0.1562, 0.5526, 0.1875, 0.5526, 0.1875, 1.0, 0.1562, 1.0, 0.5, 0.5526, 0.5312, 0.5526, 0.5312, 1.0, 0.5, 1.0, 0.03125, 0.5526, 0.0625, 0.5526, 0.0625, 1.0, 0.03125, 1.0, 0.875, 0.5526, 0.9062, 0.5526, 0.9062, 1.0, 0.875, 1.0, 0.4062, 0.5526, 0.4375, 0.5526, 0.4375, 1.0, 0.4062, 1.0, 0.9062, 0.5526, 0.9375, 0.5526, 0.9375, 1.0, 0.9062, 1.0, 0.5938, 0.5526, 0.625, 0.5526, 0.625, 1.0, 0.5938, 1.0, 0.09375, 0.5526, 0.125, 0.5526, 0.125, 1.0, 0.09375, 1.0, 0.1875, 0.5526, 0.2188, 0.5526, 0.2188, 1.0, 0.1875, 1.0, 0.5625, 0.5526, 0.5938, 0.5526, 0.5938, 1.0, 0.5625, 1.0, 0.375, 0.5526, 0.4062, 0.5526, 0.4062, 1.0, 0.375, 1.0, 0.3125, 0.5526, 0.3438, 0.5526, 0.3438, 1.0, 0.3125, 1.0, 0.9688, 0.5526, 1.0, 0.5526, 1.0, 1.0, 0.9688, 1.0, 0.8125, 0.5526, 0.8438, 0.5526, 0.8438, 1.0, 0.8125, 1.0, 0.25, 0.5526, 0.2812, 0.5526, 0.2812, 1.0, 0.25, 1.0, 0.6875, 0.5526, 0.7188, 0.5526, 0.7188, 1.0, 0.6875, 1.0, 0.4375, 0.5526, 0.4688, 0.5526, 0.4688, 1.0, 0.4375, 1.0, 0.0625, 0.5526, 0.09375, 0.5526, 0.09375, 1.0, 0.0625, 1.0, 0.9375, 0.5526, 0.9688, 0.5526, 0.9688, 1.0, 0.9375, 1.0, 0.5312, 0.5526, 0.5625, 0.5526, 0.5625, 1.0, 0.5312, 1.0, 0.2812, 0.5526, 0.3125, 0.5526, 0.3125, 1.0, 0.2812, 1.0, 0.125, 0.5526, 0.1562, 0.5526, 0.1562, 1.0, 0.125, 1.0, 0.875, 0.5, 0.8722, 0.5087, 0.8721, 0.5076, 0.8718, 0.5066, 0.8714, 0.5057, 0.8707, 0.5049, 0.87, 0.5042, 0.8691, 0.5037, 0.8682, 0.5034, 0.8673, 0.5033, 0.8663, 0.5034, 0.8654, 0.5037, 0.8645, 0.5042, 0.8638, 0.5049, 0.8632, 0.5057, 0.8627, 0.5066, 0.8624, 0.5076, 0.8623, 0.5087, 0.6632, 0.5202, 0.6372, 0.5064, 0.6369, 0.5058, 0.6363, 0.505, 0.6355, 0.5043, 0.6347, 0.5038, 0.6338, 0.5035, 0.6328, 0.5034, 0.6318, 0.5035, 0.6317, 0.5035, 0.625, 0.5, 0.3438, 0.5526, 0.375, 0.5526, 0.375, 1.0, 0.3438, 1.0, 0.7188, 0.5526, 0.75, 0.5526, 0.75, 1.0, 0.7188, 1.0, 0.625, 0.5526, 0.6562, 0.5526, 0.6562, 1.0, 0.625, 1.0, 0.6562, 0.5526, 0.6875, 0.5526, 0.6875, 1.0, 0.6562, 1.0, 0.2188, 0.5526, 0.25, 0.5526, 0.25, 1.0, 0.2188, 1.0, 0.7812, 0.5526, 0.8125, 0.5526, 0.8125, 1.0, 0.7812, 1.0, 0.75, 0.5526, 0.7812, 0.5526, 0.7812, 1.0, 0.75, 1.0, 0.8438, 0.5526, 0.875, 0.5526, 0.875, 1.0, 0.8438, 1.0, 0.0, 0.5526, 0.03125, 0.5526, 0.03125, 1.0, 0.0, 1.0, 0.4688, 0.5526, 0.5, 0.5526, 0.5, 1.0, 0.4688, 1.0, 0.1562, 0.5526, 0.1777, 0.5526, 0.1875, 0.5526, 0.1875, 1.0, 0.1562, 1.0, 0.5, 0.5526, 0.5294, 0.5526, 0.5312, 0.5526, 0.5312, 1.0, 0.5, 1.0, 0.03125, 0.5526, 0.0625, 0.5526, 0.0625, 1.0, 0.03125, 1.0, 0.875, 0.5526, 0.9062, 0.5526, 0.9062, 1.0, 0.875, 1.0, 0.4062, 0.5526, 0.4375, 0.5526, 0.4375, 1.0, 0.4062, 1.0, 0.9062, 0.5526, 0.9375, 0.5526, 0.9375, 1.0, 0.9062, 1.0, 0.5938, 0.5526, 0.625, 0.5526, 0.625, 1.0, 0.5938, 1.0, 0.09375, 0.5526, 0.125, 0.5526, 0.125, 1.0, 0.09375, 1.0, 0.1875, 0.5526, 0.2188, 0.5526, 0.2188, 1.0, 0.1875, 1.0, 0.5625, 0.5526, 0.5938, 0.5526, 0.5938, 1.0, 0.5625, 1.0, 0.375, 0.5526, 0.4062, 0.5526, 0.4062, 1.0, 0.375, 1.0, 0.3125, 0.5526, 0.3438, 0.5526, 0.3438, 1.0, 0.3125, 1.0, 0.9688, 0.5526, 1.0, 0.5526, 1.0, 1.0, 0.9688, 1.0, 0.8125, 0.5526, 0.814, 0.5526, 0.8438, 0.5526, 0.8438, 1.0, 0.8125, 1.0, 0.25, 0.5526, 0.2812, 0.5526, 0.2812, 1.0, 0.25, 1.0, 0.6875, 0.5526, 0.7188, 0.5526, 0.7188, 1.0, 0.6875, 1.0, 0.4375, 0.5526, 0.4688, 0.5526, 0.4688, 1.0, 0.4375, 1.0, 0.0625, 0.5526, 0.09375, 0.5526, 0.09375, 1.0, 0.0625, 1.0, 0.9375, 0.5526, 0.9648, 0.5526, 0.9688, 0.5526, 0.9688, 1.0, 0.9375, 1.0, 0.5312, 0.5526, 0.5625, 0.5526, 0.5625, 1.0, 0.5312, 1.0, 0.2812, 0.5526, 0.3125, 0.5526, 0.3125, 1.0, 0.2812, 1.0, 0.125, 0.5526, 0.1562, 0.5526, 0.1562, 1.0, 0.125, 1.0, 0.6317, 0.5035, 0.6309, 0.5038, 0.6301, 0.5043, 0.6293, 0.505, 0.6287, 0.5058, 0.6283, 0.5067, 0.625, 0.5, 0.3438, 0.5526, 0.375, 0.5526, 0.375, 1.0, 0.3438, 1.0, 0.7188, 0.5526, 0.7484, 0.5526, 0.75, 0.5526, 0.75, 1.0, 0.7188, 1.0, 0.625, 0.5526, 0.6504, 0.5526, 0.6562, 0.5526, 0.6562, 1.0, 0.625, 1.0, 0.6562, 0.5526, 0.6875, 0.5526, 0.6875, 1.0, 0.6562, 1.0, 0.2188, 0.5526, 0.25, 0.5526, 0.25, 1.0, 0.2188, 1.0, 0.7812, 0.5526, 0.8125, 0.5526, 0.8125, 1.0, 0.7812, 1.0, 0.6345, 0.7362, 0.6338, 0.736, 0.6328, 0.7359, 0.6318, 0.736, 0.6309, 0.7363, 0.6301, 0.7368, 0.6293, 0.7375, 0.6291, 0.7378, 0.6632, 0.6354, 0.6632, 0.676, 0.7007, 0.676, 0.7007, 0.6354, 0.7169, 0.6354, 0.7169, 0.676, 0.7543, 0.676, 0.7543, 0.6354, 0.7706, 0.6354, 0.7706, 0.676, 0.808, 0.676, 0.808, 0.6354, 0.8242, 0.6354, 0.8242, 0.676, 0.8616, 0.676, 0.875, 0.75, 0.8706, 0.7451, 0.8707, 0.7451, 0.8713, 0.7443, 0.8717, 0.7433, 0.872, 0.7423, 0.8721, 0.7413, 0.872, 0.7402, 0.8717, 0.7392, 0.8713, 0.7383, 0.8707, 0.7375, 0.8699, 0.7368, 0.8691, 0.7363, 0.8681, 0.736, 0.8672, 0.7359, 0.8662, 0.736, 0.8653, 0.7363, 0.8645, 0.7368, 0.8637, 0.7374, 0.8616, 0.735, 0.8616, 0.6944, 0.8242, 0.6944, 0.808, 0.6944, 0.7706, 0.6944, 0.7543, 0.6944, 0.7169, 0.6944, 0.7007, 0.6944, 0.6632, 0.6944, 0.75, 0.5526, 0.7812, 0.5526, 0.7812, 1.0, 0.75, 1.0, 0.8438, 0.5526, 0.8614, 0.5526, 0.875, 0.5526, 0.875, 1.0, 0.8438, 1.0, 0.0, 0.5526, 0.03125, 0.5526, 0.03125, 1.0, 0.0, 1.0, 0.4688, 0.5526, 0.5, 0.5526, 0.5, 1.0, 0.4688, 1.0, 0.1562, 0.5526, 0.1875, 0.5526, 0.1875, 1.0, 0.1562, 1.0, 0.5, 0.5526, 0.5312, 0.5526, 0.5312, 1.0, 0.5, 1.0, 0.03125, 0.5526, 0.05495, 0.5526, 0.0625, 0.5526, 0.0625, 1.0, 0.03125, 1.0, 0.875, 0.5526, 0.9062, 0.5526, 0.9062, 1.0, 0.875, 1.0, 0.4062, 0.5526, 0.4375, 0.5526, 0.4375, 1.0, 0.4062, 1.0, 0.9062, 0.5526, 0.9375, 0.5526, 0.9375, 1.0, 0.9062, 1.0, 0.5938, 0.5526, 0.625, 0.5526, 0.625, 1.0, 0.5938, 1.0, 0.09375, 0.5526, 0.125, 0.5526, 0.125, 1.0, 0.09375, 1.0, 0.1875, 0.5526, 0.2188, 0.5526, 0.2188, 1.0, 0.1875, 1.0, 0.5625, 0.5526, 0.5938, 0.5526, 0.5938, 1.0, 0.5625, 1.0, 0.375, 0.5526, 0.4062, 0.5526, 0.4062, 1.0, 0.375, 1.0, 0.3125, 0.5526, 0.3438, 0.5526, 0.3438, 1.0, 0.3125, 1.0, 0.9688, 0.5526, 1.0, 0.5526, 1.0, 1.0, 0.9688, 1.0, 0.8125, 0.5526, 0.8438, 0.5526, 0.8438, 1.0, 0.8125, 1.0, 0.25, 0.5526, 0.2812, 0.5526, 0.2812, 1.0, 0.25, 1.0, 0.6875, 0.5526, 0.7188, 0.5526, 0.7188, 1.0, 0.6875, 1.0, 0.4375, 0.5526, 0.4688, 0.5526, 0.4688, 1.0, 0.4375, 1.0, 0.0625, 0.5526, 0.09375, 0.5526, 0.09375, 1.0, 0.0625, 1.0, 0.9375, 0.5526, 0.9688, 0.5526, 0.9688, 1.0, 0.9375, 1.0, 0.5312, 0.5526, 0.5625, 0.5526, 0.5625, 1.0, 0.5312, 1.0, 0.2812, 0.5526, 0.3125, 0.5526, 0.3125, 1.0, 0.2812, 1.0, 0.125, 0.5526, 0.1562, 0.5526, 0.1562, 1.0, 0.125, 1.0, 0.3438, 0.5526, 0.375, 0.5526, 0.375, 1.0, 0.3438, 1.0])
me_cube.use_remesh_preserve_volume = False
me_cube.use_remesh_preserve_attributes = False
me_cube.use_mirror_vertex_groups = False
me_cube.update()

# ---- objects
ob_cube = bpy.data.objects.new('Cube', me_cube_003)
ob_cylinder = bpy.data.objects.new('Cylinder', me_cylinder)
ob_cylinder_001 = bpy.data.objects.new('Cylinder.001', me_cylinder_001)
ob_cylinder_002 = bpy.data.objects.new('Cylinder.002', me_cylinder_002)
ob_cylinder_003 = bpy.data.objects.new('Cylinder.003', me_cylinder_003)
ob_cube_001 = bpy.data.objects.new('Cube.001', me_cube)

# ---- transforms, parenting, visibility, modifiers, constraints
ob_cube.location = (0.0, 0.0, -4.255)
ob_cube.lineart.crease_threshold = 0.0
ob_cylinder.location = (-37.7, -34.24, -9.244)
ob_cylinder.scale = (1.0, 1.0, 2.22)
ob_cylinder.lineart.crease_threshold = 0.0
ob_cylinder_001.location = (-37.72, 33.76, -9.244)
ob_cylinder_001.scale = (1.0, 1.0, 2.22)
ob_cylinder_001.lineart.crease_threshold = 0.0
ob_cylinder_002.location = (37.31, 33.73, -9.244)
ob_cylinder_002.scale = (1.0, 1.0, 2.22)
ob_cylinder_002.lineart.crease_threshold = 0.0
ob_cylinder_003.location = (37.31, -34.25, -9.244)
ob_cylinder_003.scale = (1.0, 1.0, 2.22)
ob_cylinder_003.lineart.crease_threshold = 0.0
ob_cube_001.location = (0.0, 0.0, 0.0)
ob_cube_001.scale = (0.8889, 0.8122, 0.01171)
ob_cube_001.lineart.crease_threshold = 0.0

# ---- collection membership
col_collection.objects.link(ob_cube)
col_collection.objects.link(ob_cylinder)
col_collection.objects.link(ob_cylinder_001)
col_collection.objects.link(ob_cylinder_002)
col_collection.objects.link(ob_cylinder_003)
col_collection.objects.link(ob_cube_001)

# ---- scene / render settings (as saved in the file)
scene.frame_start = 1; scene.frame_end = 250; scene.frame_set(0)
scene.render.engine = 'BLENDER_EEVEE_NEXT'
scene.cycles.use_denoising = False
scene.cycles.samples = 128
scene.cycles.sampling_pattern = 'TABULATED_SOBOL'
scene.cycles.use_adaptive_sampling = False
scene.cycles.use_light_tree = False
scene.view_settings.view_transform = 'Filmic'
scene.unit_settings.scale_length = 0.001
bpy.context.view_layer.update()

# ---- added for rendering (the .blend has no active camera and no usable light): camera, sun
cam_auto = bpy.data.cameras.new('AutoCamera')
cam_auto.lens = 50.0
cam_auto.sensor_width = 36.0
cam_auto.clip_end = 1778.63
ob_auto_camera = bpy.data.objects.new('AutoCamera', cam_auto)
scene.collection.objects.link(ob_auto_camera)
ob_auto_camera.location = (101.347, -121.616, 77.5952)
ob_auto_camera.rotation_euler = (1.09748, -7.21219e-08, 0.694738)
scene.camera = ob_auto_camera
light_auto_sun = bpy.data.lights.new('AutoSun', 'SUN')
light_auto_sun.energy = 3.0
light_auto_sun.angle = 0.0523599
ob_auto_sun = bpy.data.objects.new('AutoSun', light_auto_sun)
scene.collection.objects.link(ob_auto_sun)
ob_auto_sun.rotation_euler = (0.872665, 0.174533, 0.523599)
bpy.context.view_layer.update()
